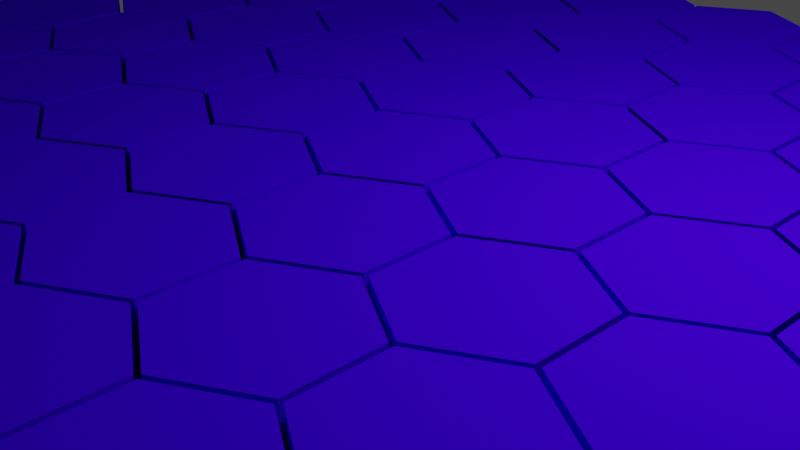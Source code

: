 # Source: 3DProject.blend  (saved by Blender 3.3.6; exported with 4.5.12 LTS)
import bpy
from mathutils import Matrix  # noqa: F401  (used for matrix-valued properties, if any)

bpy.ops.wm.read_factory_settings(use_empty=True)
scene = bpy.context.scene
scene.name = 'Scene'

# ---- collections
col_collection = bpy.data.collections.new('Collection'); scene.collection.children.link(col_collection)

# ---- materials (node trees are filled in below, after node groups)
mat_material_001 = bpy.data.materials.new('Material.001')
mat_material_001.use_transparent_shadow = False
mat_material_001.diffuse_color = (0.04373, 0.0, 0.8, 1.0)

# ---- node groups
ng_auto_smooth = bpy.data.node_groups.new('Auto Smooth', 'GeometryNodeTree')
_s = ng_auto_smooth.interface.new_socket(name='Geometry', in_out='OUTPUT', socket_type='NodeSocketGeometry')
_s = ng_auto_smooth.interface.new_socket(name='Geometry', in_out='INPUT', socket_type='NodeSocketGeometry')
_s = ng_auto_smooth.interface.new_socket(name='Angle', in_out='INPUT', socket_type='NodeSocketFloat')
_s.subtype = 'ANGLE'
_s.min_value = 0.0
_s.max_value = 3.142
ng_auto_smooth.is_modifier = True
_N = ng_auto_smooth.nodes; _L = ng_auto_smooth.links
n0 = _N.new('NodeGroupOutput'); n0.name = 'Group Output'; n0.location = (480, -100)
n1 = _N.new('NodeGroupInput'); n1.name = 'Group Input'; n1.location = (-420, -300)
n2 = _N.new('NodeGroupInput'); n2.name = 'Group Input.001'; n2.location = (-60, -100)
n3 = _N.new('GeometryNodeSetShadeSmooth'); n3.name = 'Set Shade Smooth'; n3.location = (120, -100)
n3.domain = 'EDGE'
n4 = _N.new('GeometryNodeSetShadeSmooth'); n4.name = 'Set Shade Smooth.001'; n4.location = (300, -100)
n5 = _N.new('GeometryNodeInputMeshEdgeAngle'); n5.name = 'Edge Angle'; n5.location = (-420, -220)
n6 = _N.new('GeometryNodeInputEdgeSmooth'); n6.name = 'Is Edge Smooth'; n6.location = (-60, -160)
n7 = _N.new('GeometryNodeInputShadeSmooth'); n7.name = 'Is Face Smooth'; n7.location = (-240, -340)
n8 = _N.new('FunctionNodeBooleanMath'); n8.name = 'Boolean Math'; n8.location = (-60, -220)
n9 = _N.new('FunctionNodeCompare'); n9.name = 'Compare'; n9.location = (-240, -180)
n9.operation = 'LESS_EQUAL'
_L.new(n5.outputs[0], n9.inputs[0])
_L.new(n4.outputs[0], n0.inputs[0])
_L.new(n1.outputs[1], n9.inputs[1])
_L.new(n9.outputs[0], n8.inputs[0])
_L.new(n7.outputs[0], n8.inputs[1])
_L.new(n2.outputs[0], n3.inputs[0])
_L.new(n6.outputs[0], n3.inputs[1])
_L.new(n3.outputs[0], n4.inputs[0])
_L.new(n8.outputs[0], n3.inputs[2])
n0.is_active_output = True

# ---- material node trees

# ---- world
world_world = bpy.data.worlds.new('World'); scene.world = world_world
world_world.use_nodes = True; world_world.node_tree.nodes.clear()
_N = world_world.node_tree.nodes; _L = world_world.node_tree.links
n0 = _N.new('ShaderNodeOutputWorld'); n0.name = 'World Output'; n0.location = (300, 300)
n1 = _N.new('ShaderNodeBackground'); n1.name = 'Background'; n1.location = (10, 300)
n1.inputs[0].default_value = (0.05088, 0.05088, 0.05088, 1.0)
_L.new(n1.outputs[0], n0.inputs[0])
n0.is_active_output = True
world_world.color = (0.05088, 0.05088, 0.05088)
world_world.use_sun_shadow = False
world_world.sun_shadow_jitter_overblur = 0.0

# ---- cameras
cam_camera = bpy.data.cameras.new('Camera')
cam_camera.clip_end = 100.0
cam_camera.ortho_scale = 7.314

# ---- lights
light_light = bpy.data.lights.new('Light', 'POINT')
light_light.transmission_factor = 0.0
light_light.energy = 1000.0
light_light.shadow_soft_size = 0.1
light_light.shadow_maximum_resolution = 0.006
light_light.use_absolute_resolution = True

# ---- meshes
me_hex_grid_001 = bpy.data.meshes.new('Hex.Grid.001')
me_hex_grid_001.from_pydata([(-6.928, 0.968, 0.0), (-7.767, 0.484, 0.0), (-7.767, -0.484, 0.0), (-6.928, -0.968, 0.0), (-6.09, -0.484, 0.0), (-6.09, 0.484, 0.0), (-6.062, 2.468, 0.0), (-6.9, 1.984, 0.0), (-6.9, 1.016, 0.0), (-6.062, 0.532, 0.0), (-5.224, 1.016, 0.0), (-5.224, 1.984, 0.0), (-5.196, 3.968, 0.0), (-6.034, 3.484, 0.0), (-6.034, 2.516, 0.0), (-5.196, 2.032, 0.0), (-4.358, 2.516, 0.0), (-4.358, 3.484, 0.0), (-4.33, 5.468, 0.0), (-5.168, 4.984, 0.0), (-5.168, 4.016, 0.0), (-4.33, 3.532, 0.0), (-3.492, 4.016, 0.0), (-3.492, 4.984, 0.0), (-3.464, 6.968, 0.0), (-4.302, 6.484, 0.0), (-4.302, 5.516, 0.0), (-3.464, 5.032, 0.0), (-2.626, 5.516, 0.0), (-2.626, 6.484, 0.0), (-6.062, -0.532, 0.0), (-6.9, -1.016, 0.0), (-6.9, -1.984, 0.0), (-6.062, -2.468, 0.0), (-5.224, -1.984, 0.0), (-5.224, -1.016, 0.0), (-5.196, 0.968, 0.0), (-6.034, 0.484, 0.0), (-6.034, -0.484, 0.0), (-5.196, -0.968, 0.0), (-4.358, -0.484, 0.0), (-4.358, 0.484, 0.0), (-4.33, 2.468, 0.0), (-5.168, 1.984, 0.0), (-5.168, 1.016, 0.0), (-4.33, 0.532, 0.0), (-3.492, 1.016, 0.0), (-3.492, 1.984, 0.0), (-3.464, 3.968, 0.0), (-4.302, 3.484, 0.0), (-4.302, 2.516, 0.0), (-3.464, 2.032, 0.0), (-2.626, 2.516, 0.0), (-2.626, 3.484, 0.0), (-2.598, 5.468, 0.0), (-3.436, 4.984, 0.0), (-3.436, 4.016, 0.0), (-2.598, 3.532, 0.0), (-1.76, 4.016, 0.0), (-1.76, 4.984, 0.0), (-1.732, 6.968, 0.0), (-2.57, 6.484, 0.0), (-2.57, 5.516, 0.0), (-1.732, 5.032, 0.0), (-0.8937, 5.516, 0.0), (-0.8937, 6.484, 0.0), (-5.196, -2.032, 0.0), (-6.034, -2.516, 0.0), (-6.034, -3.484, 0.0), (-5.196, -3.968, 0.0), (-4.358, -3.484, 0.0), (-4.358, -2.516, 0.0), (-4.33, -0.532, 0.0), (-5.168, -1.016, 0.0), (-5.168, -1.984, 0.0), (-4.33, -2.468, 0.0), (-3.492, -1.984, 0.0), (-3.492, -1.016, 0.0), (-3.464, 0.968, 0.0), (-4.302, 0.484, 0.0), (-4.302, -0.484, 0.0), (-3.464, -0.968, 0.0), (-2.626, -0.484, 0.0), (-2.626, 0.484, 0.0), (-2.598, 2.468, 0.0), (-3.436, 1.984, 0.0), (-3.436, 1.016, 0.0), (-2.598, 0.532, 0.0), (-1.76, 1.016, 0.0), (-1.76, 1.984, 0.0), (-1.732, 3.968, 0.0), (-2.57, 3.484, 0.0), (-2.57, 2.516, 0.0), (-1.732, 2.032, 0.0), (-0.8937, 2.516, 0.0), (-0.8937, 3.484, 0.0), (-0.866, 5.468, 0.0), (-1.704, 4.984, 0.0), (-1.704, 4.016, 0.0), (-0.866, 3.532, 0.0), (-0.02771, 4.016, 0.0), (-0.02771, 4.984, 0.0), (0.0, 6.968, 0.0), (-0.8383, 6.484, 0.0), (-0.8383, 5.516, 0.0), (0.0, 5.032, 0.0), (0.8383, 5.516, 0.0), (0.8383, 6.484, 0.0), (-4.33, -3.532, 0.0), (-5.168, -4.016, 0.0), (-5.168, -4.984, 0.0), (-4.33, -5.468, 0.0), (-3.492, -4.984, 0.0), (-3.492, -4.016, 0.0), (-3.464, -2.032, 0.0), (-4.302, -2.516, 0.0), (-4.302, -3.484, 0.0), (-3.464, -3.968, 0.0), (-2.626, -3.484, 0.0), (-2.626, -2.516, 0.0), (-2.598, -0.532, 0.0), (-3.436, -1.016, 0.0), (-3.436, -1.984, 0.0), (-2.598, -2.468, 0.0), (-1.76, -1.984, 0.0), (-1.76, -1.016, 0.0), (-1.732, 0.968, 0.0), (-2.57, 0.484, 0.0), (-2.57, -0.484, 0.0), (-1.732, -0.968, 0.0), (-0.8937, -0.484, 0.0), (-0.8937, 0.484, 0.0), (-0.866, 2.468, 0.0), (-1.704, 1.984, 0.0), (-1.704, 1.016, 0.0), (-0.866, 0.532, 0.0), (-0.02771, 1.016, 0.0), (-0.02771, 1.984, 0.0), (0.0, 3.968, 0.0), (-0.8383, 3.484, 0.0), (-0.8383, 2.516, 0.0), (0.0, 2.032, 0.0), (0.8383, 2.516, 0.0), (0.8383, 3.484, 0.0), (0.866, 5.468, 0.0), (0.02771, 4.984, 0.0), (0.02771, 4.016, 0.0), (0.866, 3.532, 0.0), (1.704, 4.016, 0.0), (1.704, 4.984, 0.0), (1.732, 6.968, 0.0), (0.8937, 6.484, 0.0), (0.8937, 5.516, 0.0), (1.732, 5.032, 0.0), (2.57, 5.516, 0.0), (2.57, 6.484, 0.0), (-3.464, -5.032, 0.0), (-4.302, -5.516, 0.0), (-4.302, -6.484, 0.0), (-3.464, -6.968, 0.0), (-2.626, -6.484, 0.0), (-2.626, -5.516, 0.0), (-2.598, -3.532, 0.0), (-3.436, -4.016, 0.0), (-3.436, -4.984, 0.0), (-2.598, -5.468, 0.0), (-1.76, -4.984, 0.0), (-1.76, -4.016, 0.0), (-1.732, -2.032, 0.0), (-2.57, -2.516, 0.0), (-2.57, -3.484, 0.0), (-1.732, -3.968, 0.0), (-0.8937, -3.484, 0.0), (-0.8937, -2.516, 0.0), (-0.866, -0.532, 0.0), (-1.704, -1.016, 0.0), (-1.704, -1.984, 0.0), (-0.866, -2.468, 0.0), (-0.02771, -1.984, 0.0), (-0.02771, -1.016, 0.0), (0.0, 0.968, 0.0), (-0.8383, 0.484, 0.0), (-0.8383, -0.484, 0.0), (0.0, -0.968, 0.0), (0.8383, -0.484, 0.0), (0.8383, 0.484, 0.0), (0.866, 2.468, 0.0), (0.02771, 1.984, 0.0), (0.02771, 1.016, 0.0), (0.866, 0.532, 0.0), (1.704, 1.016, 0.0), (1.704, 1.984, 0.0), (1.732, 3.968, 0.0), (0.8937, 3.484, 0.0), (0.8937, 2.516, 0.0), (1.732, 2.032, 0.0), (2.57, 2.516, 0.0), (2.57, 3.484, 0.0), (2.598, 5.468, 0.0), (1.76, 4.984, 0.0), (1.76, 4.016, 0.0), (2.598, 3.532, 0.0), (3.436, 4.016, 0.0), (3.436, 4.984, 0.0), (3.464, 6.968, 0.0), (2.626, 6.484, 0.0), (2.626, 5.516, 0.0), (3.464, 5.032, 0.0), (4.302, 5.516, 0.0), (4.302, 6.484, 0.0), (-1.732, -5.032, 0.0), (-2.57, -5.516, 0.0), (-2.57, -6.484, 0.0), (-1.732, -6.968, 0.0), (-0.8937, -6.484, 0.0), (-0.8937, -5.516, 0.0), (-0.866, -3.532, 0.0), (-1.704, -4.016, 0.0), (-1.704, -4.984, 0.0), (-0.866, -5.468, 0.0), (-0.02771, -4.984, 0.0), (-0.02771, -4.016, 0.0), (0.0, -2.032, 0.0), (-0.8383, -2.516, 0.0), (-0.8383, -3.484, 0.0), (0.0, -3.968, 0.0), (0.8383, -3.484, 0.0), (0.8383, -2.516, 0.0), (0.866, -0.532, 0.0), (0.02771, -1.016, 0.0), (0.02771, -1.984, 0.0), (0.866, -2.468, 0.0), (1.704, -1.984, 0.0), (1.704, -1.016, 0.0), (1.732, 0.968, 0.0), (0.8937, 0.484, 0.0), (0.8937, -0.484, 0.0), (1.732, -0.968, 0.0), (2.57, -0.484, 0.0), (2.57, 0.484, 0.0), (2.598, 2.468, 0.0), (1.76, 1.984, 0.0), (1.76, 1.016, 0.0), (2.598, 0.532, 0.0), (3.436, 1.016, 0.0), (3.436, 1.984, 0.0), (3.464, 3.968, 0.0), (2.626, 3.484, 0.0), (2.626, 2.516, 0.0), (3.464, 2.032, 0.0), (4.302, 2.516, 0.0), (4.302, 3.484, 0.0), (4.33, 5.468, 0.0), (3.492, 4.984, 0.0), (3.492, 4.016, 0.0), (4.33, 3.532, 0.0), (5.168, 4.016, 0.0), (5.168, 4.984, 0.0), (0.0, -5.032, 0.0), (-0.8383, -5.516, 0.0), (-0.8383, -6.484, 0.0), (0.0, -6.968, 0.0), (0.8383, -6.484, 0.0), (0.8383, -5.516, 0.0), (0.866, -3.532, 0.0), (0.02771, -4.016, 0.0), (0.02771, -4.984, 0.0), (0.866, -5.468, 0.0), (1.704, -4.984, 0.0), (1.704, -4.016, 0.0), (1.732, -2.032, 0.0), (0.8937, -2.516, 0.0), (0.8937, -3.484, 0.0), (1.732, -3.968, 0.0), (2.57, -3.484, 0.0), (2.57, -2.516, 0.0), (2.598, -0.532, 0.0), (1.76, -1.016, 0.0), (1.76, -1.984, 0.0), (2.598, -2.468, 0.0), (3.436, -1.984, 0.0), (3.436, -1.016, 0.0), (3.464, 0.968, 0.0), (2.626, 0.484, 0.0), (2.626, -0.484, 0.0), (3.464, -0.968, 0.0), (4.302, -0.484, 0.0), (4.302, 0.484, 0.0), (4.33, 2.468, 0.0), (3.492, 1.984, 0.0), (3.492, 1.016, 0.0), (4.33, 0.532, 0.0), (5.168, 1.016, 0.0), (5.168, 1.984, 0.0), (5.196, 3.968, 0.0), (4.358, 3.484, 0.0), (4.358, 2.516, 0.0), (5.196, 2.032, 0.0), (6.034, 2.516, 0.0), (6.034, 3.484, 0.0), (1.732, -5.032, 0.0), (0.8937, -5.516, 0.0), (0.8937, -6.484, 0.0), (1.732, -6.968, 0.0), (2.57, -6.484, 0.0), (2.57, -5.516, 0.0), (2.598, -3.532, 0.0), (1.76, -4.016, 0.0), (1.76, -4.984, 0.0), (2.598, -5.468, 0.0), (3.436, -4.984, 0.0), (3.436, -4.016, 0.0), (3.464, -2.032, 0.0), (2.626, -2.516, 0.0), (2.626, -3.484, 0.0), (3.464, -3.968, 0.0), (4.302, -3.484, 0.0), (4.302, -2.516, 0.0), (4.33, -0.532, 0.0), (3.492, -1.016, 0.0), (3.492, -1.984, 0.0), (4.33, -2.468, 0.0), (5.168, -1.984, 0.0), (5.168, -1.016, 0.0), (5.196, 0.968, 0.0), (4.358, 0.484, 0.0), (4.358, -0.484, 0.0), (5.196, -0.968, 0.0), (6.034, -0.484, 0.0), (6.034, 0.484, 0.0), (6.062, 2.468, 0.0), (5.224, 1.984, 0.0), (5.224, 1.016, 0.0), (6.062, 0.532, 0.0), (6.9, 1.016, 0.0), (6.9, 1.984, 0.0), (3.464, -5.032, 0.0), (2.626, -5.516, 0.0), (2.626, -6.484, 0.0), (3.464, -6.968, 0.0), (4.302, -6.484, 0.0), (4.302, -5.516, 0.0), (4.33, -3.532, 0.0), (3.492, -4.016, 0.0), (3.492, -4.984, 0.0), (4.33, -5.468, 0.0), (5.168, -4.984, 0.0), (5.168, -4.016, 0.0), (5.196, -2.032, 0.0), (4.358, -2.516, 0.0), (4.358, -3.484, 0.0), (5.196, -3.968, 0.0), (6.034, -3.484, 0.0), (6.034, -2.516, 0.0), (6.062, -0.532, 0.0), (5.224, -1.016, 0.0), (5.224, -1.984, 0.0), (6.062, -2.468, 0.0), (6.9, -1.984, 0.0), (6.9, -1.016, 0.0), (6.928, 0.968, 0.0), (6.09, 0.484, 0.0), (6.09, -0.484, 0.0), (6.928, -0.968, 0.0), (7.767, -0.484, 0.0), (7.767, 0.484, 0.0), (-6.928, 0.968, 0.81), (-7.767, 0.484, 0.81), (-7.767, -0.484, 0.81), (-6.928, -0.968, 0.81), (-6.09, -0.484, 0.81), (-6.09, 0.484, 0.81), (-6.062, 2.468, 0.81), (-6.9, 1.984, 0.81), (-6.9, 1.016, 0.81), (-6.062, 0.532, 0.81), (-5.224, 1.016, 0.81), (-5.224, 1.984, 0.81), (-5.196, 3.968, 0.81), (-6.034, 3.484, 0.81), (-6.034, 2.516, 0.81), (-5.196, 2.032, 0.81), (-4.358, 2.516, 0.81), (-4.358, 3.484, 0.81), (-4.33, 5.468, 0.81), (-5.168, 4.984, 0.81), (-5.168, 4.016, 0.81), (-4.33, 3.532, 0.81), (-3.492, 4.016, 0.81), (-3.492, 4.984, 0.81), (-3.464, 6.968, 0.81), (-4.302, 6.484, 0.81), (-4.302, 5.516, 0.81), (-3.464, 5.032, 0.81), (-2.626, 5.516, 0.81), (-2.626, 6.484, 0.81), (-6.062, -0.532, 0.81), (-6.9, -1.016, 0.81), (-6.9, -1.984, 0.81), (-6.062, -2.468, 0.81), (-5.224, -1.984, 0.81), (-5.224, -1.016, 0.81), (-5.196, 0.968, 0.81), (-6.034, 0.484, 0.81), (-6.034, -0.484, 0.81), (-5.196, -0.968, 0.81), (-4.358, -0.484, 0.81), (-4.358, 0.484, 0.81), (-4.33, 2.468, 0.81), (-5.168, 1.984, 0.81), (-5.168, 1.016, 0.81), (-4.33, 0.532, 0.81), (-3.492, 1.016, 0.81), (-3.492, 1.984, 0.81), (-3.464, 3.968, 0.81), (-4.302, 3.484, 0.81), (-4.302, 2.516, 0.81), (-3.464, 2.032, 0.81), (-2.626, 2.516, 0.81), (-2.626, 3.484, 0.81), (-2.598, 5.468, 0.81), (-3.436, 4.984, 0.81), (-3.436, 4.016, 0.81), (-2.598, 3.532, 0.81), (-1.76, 4.016, 0.81), (-1.76, 4.984, 0.81), (-1.732, 6.968, 0.81), (-2.57, 6.484, 0.81), (-2.57, 5.516, 0.81), (-1.732, 5.032, 0.81), (-0.8937, 5.516, 0.81), (-0.8937, 6.484, 0.81), (-5.196, -2.032, 0.81), (-6.034, -2.516, 0.81), (-6.034, -3.484, 0.81), (-5.196, -3.968, 0.81), (-4.358, -3.484, 0.81), (-4.358, -2.516, 0.81), (-4.33, -0.532, 0.81), (-5.168, -1.016, 0.81), (-5.168, -1.984, 0.81), (-4.33, -2.468, 0.81), (-3.492, -1.984, 0.81), (-3.492, -1.016, 0.81), (-3.464, 0.968, 0.81), (-4.302, 0.484, 0.81), (-4.302, -0.484, 0.81), (-3.464, -0.968, 0.81), (-2.626, -0.484, 0.81), (-2.626, 0.484, 0.81), (-2.598, 2.468, 0.81), (-3.436, 1.984, 0.81), (-3.436, 1.016, 0.81), (-2.598, 0.532, 0.81), (-1.76, 1.016, 0.81), (-1.76, 1.984, 0.81), (-1.732, 3.968, 0.81), (-2.57, 3.484, 0.81), (-2.57, 2.516, 0.81), (-1.732, 2.032, 0.81), (-0.8937, 2.516, 0.81), (-0.8937, 3.484, 0.81), (-0.866, 5.468, 0.81), (-1.704, 4.984, 0.81), (-1.704, 4.016, 0.81), (-0.866, 3.532, 0.81), (-0.02771, 4.016, 0.81), (-0.02771, 4.984, 0.81), (0.0, 6.968, 0.81), (-0.8383, 6.484, 0.81), (-0.8383, 5.516, 0.81), (0.0, 5.032, 0.81), (0.8383, 5.516, 0.81), (0.8383, 6.484, 0.81), (-4.33, -3.532, 0.81), (-5.168, -4.016, 0.81), (-5.168, -4.984, 0.81), (-4.33, -5.468, 0.81), (-3.492, -4.984, 0.81), (-3.492, -4.016, 0.81), (-3.464, -2.032, 0.81), (-4.302, -2.516, 0.81), (-4.302, -3.484, 0.81), (-3.464, -3.968, 0.81), (-2.626, -3.484, 0.81), (-2.626, -2.516, 0.81), (-2.598, -0.532, 0.81), (-3.436, -1.016, 0.81), (-3.436, -1.984, 0.81), (-2.598, -2.468, 0.81), (-1.76, -1.984, 0.81), (-1.76, -1.016, 0.81), (-1.732, 0.968, 0.81), (-2.57, 0.484, 0.81), (-2.57, -0.484, 0.81), (-1.732, -0.968, 0.81), (-0.8937, -0.484, 0.81), (-0.8937, 0.484, 0.81), (-0.866, 2.468, 0.81), (-1.704, 1.984, 0.81), (-1.704, 1.016, 0.81), (-0.866, 0.532, 0.81), (-0.02771, 1.016, 0.81), (-0.02771, 1.984, 0.81), (0.0, 3.968, 0.81), (-0.8383, 3.484, 0.81), (-0.8383, 2.516, 0.81), (0.0, 2.032, 0.81), (0.8383, 2.516, 0.81), (0.8383, 3.484, 0.81), (0.866, 5.468, 0.81), (0.02771, 4.984, 0.81), (0.02771, 4.016, 0.81), (0.866, 3.532, 0.81), (1.704, 4.016, 0.81), (1.704, 4.984, 0.81), (1.732, 6.968, 0.81), (0.8937, 6.484, 0.81), (0.8937, 5.516, 0.81), (1.732, 5.032, 0.81), (2.57, 5.516, 0.81), (2.57, 6.484, 0.81), (-3.464, -5.032, 0.81), (-4.302, -5.516, 0.81), (-4.302, -6.484, 0.81), (-3.464, -6.968, 0.81), (-2.626, -6.484, 0.81), (-2.626, -5.516, 0.81), (-2.598, -3.532, 0.81), (-3.436, -4.016, 0.81), (-3.436, -4.984, 0.81), (-2.598, -5.468, 0.81), (-1.76, -4.984, 0.81), (-1.76, -4.016, 0.81), (-1.732, -2.032, 0.81), (-2.57, -2.516, 0.81), (-2.57, -3.484, 0.81), (-1.732, -3.968, 0.81), (-0.8937, -3.484, 0.81), (-0.8937, -2.516, 0.81), (-0.866, -0.532, 0.81), (-1.704, -1.016, 0.81), (-1.704, -1.984, 0.81), (-0.866, -2.468, 0.81), (-0.02771, -1.984, 0.81), (-0.02771, -1.016, 0.81), (0.0, 0.968, 0.81), (-0.8383, 0.484, 0.81), (-0.8383, -0.484, 0.81), (0.0, -0.968, 0.81), (0.8383, -0.484, 0.81), (0.8383, 0.484, 0.81), (0.866, 2.468, 0.81), (0.02771, 1.984, 0.81), (0.02771, 1.016, 0.81), (0.866, 0.532, 0.81), (1.704, 1.016, 0.81), (1.704, 1.984, 0.81), (1.732, 3.968, 0.81), (0.8937, 3.484, 0.81), (0.8937, 2.516, 0.81), (1.732, 2.032, 0.81), (2.57, 2.516, 0.81), (2.57, 3.484, 0.81), (2.598, 5.468, 0.81), (1.76, 4.984, 0.81), (1.76, 4.016, 0.81), (2.598, 3.532, 0.81), (3.436, 4.016, 0.81), (3.436, 4.984, 0.81), (3.464, 6.968, 0.81), (2.626, 6.484, 0.81), (2.626, 5.516, 0.81), (3.464, 5.032, 0.81), (4.302, 5.516, 0.81), (4.302, 6.484, 0.81), (-1.732, -5.032, 0.81), (-2.57, -5.516, 0.81), (-2.57, -6.484, 0.81), (-1.732, -6.968, 0.81), (-0.8937, -6.484, 0.81), (-0.8937, -5.516, 0.81), (-0.866, -3.532, 0.81), (-1.704, -4.016, 0.81), (-1.704, -4.984, 0.81), (-0.866, -5.468, 0.81), (-0.02771, -4.984, 0.81), (-0.02771, -4.016, 0.81), (0.0, -2.032, 0.81), (-0.8383, -2.516, 0.81), (-0.8383, -3.484, 0.81), (0.0, -3.968, 0.81), (0.8383, -3.484, 0.81), (0.8383, -2.516, 0.81), (0.866, -0.532, 0.81), (0.02771, -1.016, 0.81), (0.02771, -1.984, 0.81), (0.866, -2.468, 0.81), (1.704, -1.984, 0.81), (1.704, -1.016, 0.81), (1.732, 0.968, 0.81), (0.8937, 0.484, 0.81), (0.8937, -0.484, 0.81), (1.732, -0.968, 0.81), (2.57, -0.484, 0.81), (2.57, 0.484, 0.81), (2.598, 2.468, 0.81), (1.76, 1.984, 0.81), (1.76, 1.016, 0.81), (2.598, 0.532, 0.81), (3.436, 1.016, 0.81), (3.436, 1.984, 0.81), (3.464, 3.968, 0.81), (2.626, 3.484, 0.81), (2.626, 2.516, 0.81), (3.464, 2.032, 0.81), (4.302, 2.516, 0.81), (4.302, 3.484, 0.81), (4.33, 5.468, 0.81), (3.492, 4.984, 0.81), (3.492, 4.016, 0.81), (4.33, 3.532, 0.81), (5.168, 4.016, 0.81), (5.168, 4.984, 0.81), (0.0, -5.032, 0.81), (-0.8383, -5.516, 0.81), (-0.8383, -6.484, 0.81), (0.0, -6.968, 0.81), (0.8383, -6.484, 0.81), (0.8383, -5.516, 0.81), (0.866, -3.532, 0.81), (0.02771, -4.016, 0.81), (0.02771, -4.984, 0.81), (0.866, -5.468, 0.81), (1.704, -4.984, 0.81), (1.704, -4.016, 0.81), (1.732, -2.032, 0.81), (0.8937, -2.516, 0.81), (0.8937, -3.484, 0.81), (1.732, -3.968, 0.81), (2.57, -3.484, 0.81), (2.57, -2.516, 0.81), (2.598, -0.532, 0.81), (1.76, -1.016, 0.81), (1.76, -1.984, 0.81), (2.598, -2.468, 0.81), (3.436, -1.984, 0.81), (3.436, -1.016, 0.81), (3.464, 0.968, 0.81), (2.626, 0.484, 0.81), (2.626, -0.484, 0.81), (3.464, -0.968, 0.81), (4.302, -0.484, 0.81), (4.302, 0.484, 0.81), (4.33, 2.468, 0.81), (3.492, 1.984, 0.81), (3.492, 1.016, 0.81), (4.33, 0.532, 0.81), (5.168, 1.016, 0.81), (5.168, 1.984, 0.81), (5.196, 3.968, 0.81), (4.358, 3.484, 0.81), (4.358, 2.516, 0.81), (5.196, 2.032, 0.81), (6.034, 2.516, 0.81), (6.034, 3.484, 0.81), (1.732, -5.032, 0.81), (0.8937, -5.516, 0.81), (0.8937, -6.484, 0.81), (1.732, -6.968, 0.81), (2.57, -6.484, 0.81), (2.57, -5.516, 0.81), (2.598, -3.532, 0.81), (1.76, -4.016, 0.81), (1.76, -4.984, 0.81), (2.598, -5.468, 0.81), (3.436, -4.984, 0.81), (3.436, -4.016, 0.81), (3.464, -2.032, 0.81), (2.626, -2.516, 0.81), (2.626, -3.484, 0.81), (3.464, -3.968, 0.81), (4.302, -3.484, 0.81), (4.302, -2.516, 0.81), (4.33, -0.532, 0.81), (3.492, -1.016, 0.81), (3.492, -1.984, 0.81), (4.33, -2.468, 0.81), (5.168, -1.984, 0.81), (5.168, -1.016, 0.81), (5.196, 0.968, 0.81), (4.358, 0.484, 0.81), (4.358, -0.484, 0.81), (5.196, -0.968, 0.81), (6.034, -0.484, 0.81), (6.034, 0.484, 0.81), (6.062, 2.468, 0.81), (5.224, 1.984, 0.81), (5.224, 1.016, 0.81), (6.062, 0.532, 0.81), (6.9, 1.016, 0.81), (6.9, 1.984, 0.81), (3.464, -5.032, 0.81), (2.626, -5.516, 0.81), (2.626, -6.484, 0.81), (3.464, -6.968, 0.81), (4.302, -6.484, 0.81), (4.302, -5.516, 0.81), (4.33, -3.532, 0.81), (3.492, -4.016, 0.81), (3.492, -4.984, 0.81), (4.33, -5.468, 0.81), (5.168, -4.984, 0.81), (5.168, -4.016, 0.81), (5.196, -2.032, 0.81), (4.358, -2.516, 0.81), (4.358, -3.484, 0.81), (5.196, -3.968, 0.81), (6.034, -3.484, 0.81), (6.034, -2.516, 0.81), (6.062, -0.532, 0.81), (5.224, -1.016, 0.81), (5.224, -1.984, 0.81), (6.062, -2.468, 0.81), (6.9, -1.984, 0.81), (6.9, -1.016, 0.81), (6.928, 0.968, 0.81), (6.09, 0.484, 0.81), (6.09, -0.484, 0.81), (6.928, -0.968, 0.81), (7.767, -0.484, 0.81), (7.767, 0.484, 0.81)], [], [(0, 5, 4, 3, 2, 1), (6, 11, 10, 9, 8, 7), (12, 17, 16, 15, 14, 13), (18, 23, 22, 21, 20, 19), (24, 29, 28, 27, 26, 25), (30, 35, 34, 33, 32, 31), (36, 41, 40, 39, 38, 37), (42, 47, 46, 45, 44, 43), (48, 53, 52, 51, 50, 49), (54, 59, 58, 57, 56, 55), (60, 65, 64, 63, 62, 61), (66, 71, 70, 69, 68, 67), (72, 77, 76, 75, 74, 73), (78, 83, 82, 81, 80, 79), (84, 89, 88, 87, 86, 85), (90, 95, 94, 93, 92, 91), (96, 101, 100, 99, 98, 97), (102, 107, 106, 105, 104, 103), (108, 113, 112, 111, 110, 109), (114, 119, 118, 117, 116, 115), (120, 125, 124, 123, 122, 121), (126, 131, 130, 129, 128, 127), (132, 137, 136, 135, 134, 133), (138, 143, 142, 141, 140, 139), (144, 149, 148, 147, 146, 145), (150, 155, 154, 153, 152, 151), (156, 161, 160, 159, 158, 157), (162, 167, 166, 165, 164, 163), (168, 173, 172, 171, 170, 169), (174, 179, 178, 177, 176, 175), (180, 185, 184, 183, 182, 181), (186, 191, 190, 189, 188, 187), (192, 197, 196, 195, 194, 193), (198, 203, 202, 201, 200, 199), (204, 209, 208, 207, 206, 205), (210, 215, 214, 213, 212, 211), (216, 221, 220, 219, 218, 217), (222, 227, 226, 225, 224, 223), (228, 233, 232, 231, 230, 229), (234, 239, 238, 237, 236, 235), (240, 245, 244, 243, 242, 241), (246, 251, 250, 249, 248, 247), (252, 257, 256, 255, 254, 253), (258, 263, 262, 261, 260, 259), (264, 269, 268, 267, 266, 265), (270, 275, 274, 273, 272, 271), (276, 281, 280, 279, 278, 277), (282, 287, 286, 285, 284, 283), (288, 293, 292, 291, 290, 289), (294, 299, 298, 297, 296, 295), (300, 305, 304, 303, 302, 301), (306, 311, 310, 309, 308, 307), (312, 317, 316, 315, 314, 313), (318, 323, 322, 321, 320, 319), (324, 329, 328, 327, 326, 325), (330, 335, 334, 333, 332, 331), (336, 341, 340, 339, 338, 337), (342, 347, 346, 345, 344, 343), (348, 353, 352, 351, 350, 349), (354, 359, 358, 357, 356, 355), (360, 365, 364, 363, 362, 361), (366, 367, 368, 369, 370, 371), (3, 4, 370, 369), (1, 2, 368, 367), (5, 0, 366, 371), (4, 5, 371, 370), (2, 3, 369, 368), (0, 1, 367, 366), (372, 373, 374, 375, 376, 377), (9, 10, 376, 375), (7, 8, 374, 373), (11, 6, 372, 377), (10, 11, 377, 376), (8, 9, 375, 374), (6, 7, 373, 372), (378, 379, 380, 381, 382, 383), (16, 17, 383, 382), (14, 15, 381, 380), (12, 13, 379, 378), (15, 16, 382, 381), (13, 14, 380, 379), (17, 12, 378, 383), (384, 385, 386, 387, 388, 389), (20, 21, 387, 386), (18, 19, 385, 384), (21, 22, 388, 387), (19, 20, 386, 385), (23, 18, 384, 389), (22, 23, 389, 388), (390, 391, 392, 393, 394, 395), (27, 28, 394, 393), (25, 26, 392, 391), (29, 24, 390, 395), (28, 29, 395, 394), (26, 27, 393, 392), (24, 25, 391, 390), (396, 397, 398, 399, 400, 401), (31, 32, 398, 397), (35, 30, 396, 401), (34, 35, 401, 400), (32, 33, 399, 398), (30, 31, 397, 396), (33, 34, 400, 399), (402, 403, 404, 405, 406, 407), (40, 41, 407, 406), (38, 39, 405, 404), (36, 37, 403, 402), (39, 40, 406, 405), (37, 38, 404, 403), (41, 36, 402, 407), (408, 409, 410, 411, 412, 413), (42, 43, 409, 408), (45, 46, 412, 411), (43, 44, 410, 409), (47, 42, 408, 413), (46, 47, 413, 412), (44, 45, 411, 410), (414, 415, 416, 417, 418, 419), (51, 52, 418, 417), (49, 50, 416, 415), (53, 48, 414, 419), (52, 53, 419, 418), (50, 51, 417, 416), (48, 49, 415, 414), (420, 421, 422, 423, 424, 425), (59, 54, 420, 425), (58, 59, 425, 424), (56, 57, 423, 422), (54, 55, 421, 420), (57, 58, 424, 423), (55, 56, 422, 421), (426, 427, 428, 429, 430, 431), (64, 65, 431, 430), (62, 63, 429, 428), (60, 61, 427, 426), (63, 64, 430, 429), (61, 62, 428, 427), (65, 60, 426, 431), (432, 433, 434, 435, 436, 437), (69, 70, 436, 435), (67, 68, 434, 433), (71, 66, 432, 437), (70, 71, 437, 436), (68, 69, 435, 434), (66, 67, 433, 432), (438, 439, 440, 441, 442, 443), (75, 76, 442, 441), (73, 74, 440, 439), (77, 72, 438, 443), (76, 77, 443, 442), (74, 75, 441, 440), (72, 73, 439, 438), (444, 445, 446, 447, 448, 449), (82, 83, 449, 448), (80, 81, 447, 446), (78, 79, 445, 444), (81, 82, 448, 447), (79, 80, 446, 445), (83, 78, 444, 449), (450, 451, 452, 453, 454, 455), (86, 87, 453, 452), (84, 85, 451, 450), (87, 88, 454, 453), (85, 86, 452, 451), (89, 84, 450, 455), (88, 89, 455, 454), (456, 457, 458, 459, 460, 461), (93, 94, 460, 459), (91, 92, 458, 457), (95, 90, 456, 461), (94, 95, 461, 460), (92, 93, 459, 458), (90, 91, 457, 456), (462, 463, 464, 465, 466, 467), (97, 98, 464, 463), (101, 96, 462, 467), (100, 101, 467, 466), (98, 99, 465, 464), (96, 97, 463, 462), (99, 100, 466, 465), (468, 469, 470, 471, 472, 473), (106, 107, 473, 472), (104, 105, 471, 470), (102, 103, 469, 468), (105, 106, 472, 471), (103, 104, 470, 469), (107, 102, 468, 473), (474, 475, 476, 477, 478, 479), (108, 109, 475, 474), (111, 112, 478, 477), (109, 110, 476, 475), (113, 108, 474, 479), (112, 113, 479, 478), (110, 111, 477, 476), (480, 481, 482, 483, 484, 485), (117, 118, 484, 483), (115, 116, 482, 481), (119, 114, 480, 485), (118, 119, 485, 484), (116, 117, 483, 482), (114, 115, 481, 480), (486, 487, 488, 489, 490, 491), (125, 120, 486, 491), (124, 125, 491, 490), (122, 123, 489, 488), (120, 121, 487, 486), (123, 124, 490, 489), (121, 122, 488, 487), (492, 493, 494, 495, 496, 497), (130, 131, 497, 496), (128, 129, 495, 494), (126, 127, 493, 492), (129, 130, 496, 495), (127, 128, 494, 493), (131, 126, 492, 497), (498, 499, 500, 501, 502, 503), (135, 136, 502, 501), (133, 134, 500, 499), (137, 132, 498, 503), (136, 137, 503, 502), (134, 135, 501, 500), (132, 133, 499, 498), (504, 505, 506, 507, 508, 509), (141, 142, 508, 507), (139, 140, 506, 505), (143, 138, 504, 509), (142, 143, 509, 508), (140, 141, 507, 506), (138, 139, 505, 504), (510, 511, 512, 513, 514, 515), (148, 149, 515, 514), (146, 147, 513, 512), (144, 145, 511, 510), (147, 148, 514, 513), (145, 146, 512, 511), (149, 144, 510, 515), (516, 517, 518, 519, 520, 521), (152, 153, 519, 518), (150, 151, 517, 516), (153, 154, 520, 519), (151, 152, 518, 517), (155, 150, 516, 521), (154, 155, 521, 520), (522, 523, 524, 525, 526, 527), (159, 160, 526, 525), (157, 158, 524, 523), (161, 156, 522, 527), (160, 161, 527, 526), (158, 159, 525, 524), (156, 157, 523, 522), (528, 529, 530, 531, 532, 533), (163, 164, 530, 529), (167, 162, 528, 533), (166, 167, 533, 532), (164, 165, 531, 530), (162, 163, 529, 528), (165, 166, 532, 531), (534, 535, 536, 537, 538, 539), (172, 173, 539, 538), (170, 171, 537, 536), (168, 169, 535, 534), (171, 172, 538, 537), (169, 170, 536, 535), (173, 168, 534, 539), (540, 541, 542, 543, 544, 545), (174, 175, 541, 540), (177, 178, 544, 543), (175, 176, 542, 541), (179, 174, 540, 545), (178, 179, 545, 544), (176, 177, 543, 542), (546, 547, 548, 549, 550, 551), (183, 184, 550, 549), (181, 182, 548, 547), (185, 180, 546, 551), (184, 185, 551, 550), (182, 183, 549, 548), (180, 181, 547, 546), (552, 553, 554, 555, 556, 557), (191, 186, 552, 557), (190, 191, 557, 556), (188, 189, 555, 554), (186, 187, 553, 552), (189, 190, 556, 555), (187, 188, 554, 553), (558, 559, 560, 561, 562, 563), (196, 197, 563, 562), (194, 195, 561, 560), (192, 193, 559, 558), (195, 196, 562, 561), (193, 194, 560, 559), (197, 192, 558, 563), (564, 565, 566, 567, 568, 569), (201, 202, 568, 567), (199, 200, 566, 565), (203, 198, 564, 569), (202, 203, 569, 568), (200, 201, 567, 566), (198, 199, 565, 564), (570, 571, 572, 573, 574, 575), (207, 208, 574, 573), (205, 206, 572, 571), (209, 204, 570, 575), (208, 209, 575, 574), (206, 207, 573, 572), (204, 205, 571, 570), (576, 577, 578, 579, 580, 581), (214, 215, 581, 580), (212, 213, 579, 578), (210, 211, 577, 576), (213, 214, 580, 579), (211, 212, 578, 577), (215, 210, 576, 581), (582, 583, 584, 585, 586, 587), (218, 219, 585, 584), (216, 217, 583, 582), (219, 220, 586, 585), (217, 218, 584, 583), (221, 216, 582, 587), (220, 221, 587, 586), (588, 589, 590, 591, 592, 593), (225, 226, 592, 591), (223, 224, 590, 589), (227, 222, 588, 593), (226, 227, 593, 592), (224, 225, 591, 590), (222, 223, 589, 588), (594, 595, 596, 597, 598, 599), (229, 230, 596, 595), (233, 228, 594, 599), (232, 233, 599, 598), (230, 231, 597, 596), (228, 229, 595, 594), (231, 232, 598, 597), (600, 601, 602, 603, 604, 605), (238, 239, 605, 604), (236, 237, 603, 602), (234, 235, 601, 600), (237, 238, 604, 603), (235, 236, 602, 601), (239, 234, 600, 605), (606, 607, 608, 609, 610, 611), (240, 241, 607, 606), (243, 244, 610, 609), (241, 242, 608, 607), (245, 240, 606, 611), (244, 245, 611, 610), (242, 243, 609, 608), (612, 613, 614, 615, 616, 617), (249, 250, 616, 615), (247, 248, 614, 613), (251, 246, 612, 617), (250, 251, 617, 616), (248, 249, 615, 614), (246, 247, 613, 612), (618, 619, 620, 621, 622, 623), (257, 252, 618, 623), (256, 257, 623, 622), (254, 255, 621, 620), (252, 253, 619, 618), (255, 256, 622, 621), (253, 254, 620, 619), (624, 625, 626, 627, 628, 629), (262, 263, 629, 628), (260, 261, 627, 626), (258, 259, 625, 624), (261, 262, 628, 627), (259, 260, 626, 625), (263, 258, 624, 629), (630, 631, 632, 633, 634, 635), (267, 268, 634, 633), (265, 266, 632, 631), (269, 264, 630, 635), (268, 269, 635, 634), (266, 267, 633, 632), (264, 265, 631, 630), (636, 637, 638, 639, 640, 641), (273, 274, 640, 639), (271, 272, 638, 637), (275, 270, 636, 641), (274, 275, 641, 640), (272, 273, 639, 638), (270, 271, 637, 636), (642, 643, 644, 645, 646, 647), (280, 281, 647, 646), (278, 279, 645, 644), (276, 277, 643, 642), (279, 280, 646, 645), (277, 278, 644, 643), (281, 276, 642, 647), (648, 649, 650, 651, 652, 653), (284, 285, 651, 650), (282, 283, 649, 648), (285, 286, 652, 651), (283, 284, 650, 649), (287, 282, 648, 653), (286, 287, 653, 652), (654, 655, 656, 657, 658, 659), (291, 292, 658, 657), (289, 290, 656, 655), (293, 288, 654, 659), (292, 293, 659, 658), (290, 291, 657, 656), (288, 289, 655, 654), (660, 661, 662, 663, 664, 665), (295, 296, 662, 661), (299, 294, 660, 665), (298, 299, 665, 664), (296, 297, 663, 662), (294, 295, 661, 660), (297, 298, 664, 663), (666, 667, 668, 669, 670, 671), (304, 305, 671, 670), (302, 303, 669, 668), (300, 301, 667, 666), (303, 304, 670, 669), (301, 302, 668, 667), (305, 300, 666, 671), (672, 673, 674, 675, 676, 677), (306, 307, 673, 672), (309, 310, 676, 675), (307, 308, 674, 673), (311, 306, 672, 677), (310, 311, 677, 676), (308, 309, 675, 674), (678, 679, 680, 681, 682, 683), (315, 316, 682, 681), (313, 314, 680, 679), (317, 312, 678, 683), (316, 317, 683, 682), (314, 315, 681, 680), (312, 313, 679, 678), (684, 685, 686, 687, 688, 689), (323, 318, 684, 689), (322, 323, 689, 688), (320, 321, 687, 686), (318, 319, 685, 684), (321, 322, 688, 687), (319, 320, 686, 685), (690, 691, 692, 693, 694, 695), (328, 329, 695, 694), (326, 327, 693, 692), (324, 325, 691, 690), (327, 328, 694, 693), (325, 326, 692, 691), (329, 324, 690, 695), (696, 697, 698, 699, 700, 701), (333, 334, 700, 699), (331, 332, 698, 697), (335, 330, 696, 701), (334, 335, 701, 700), (332, 333, 699, 698), (330, 331, 697, 696), (702, 703, 704, 705, 706, 707), (339, 340, 706, 705), (337, 338, 704, 703), (341, 336, 702, 707), (340, 341, 707, 706), (338, 339, 705, 704), (336, 337, 703, 702), (708, 709, 710, 711, 712, 713), (346, 347, 713, 712), (344, 345, 711, 710), (342, 343, 709, 708), (345, 346, 712, 711), (343, 344, 710, 709), (347, 342, 708, 713), (714, 715, 716, 717, 718, 719), (350, 351, 717, 716), (348, 349, 715, 714), (351, 352, 718, 717), (349, 350, 716, 715), (353, 348, 714, 719), (352, 353, 719, 718), (720, 721, 722, 723, 724, 725), (357, 358, 724, 723), (355, 356, 722, 721), (359, 354, 720, 725), (358, 359, 725, 724), (356, 357, 723, 722), (354, 355, 721, 720), (726, 727, 728, 729, 730, 731), (361, 362, 728, 727), (365, 360, 726, 731), (364, 365, 731, 730), (362, 363, 729, 728), (360, 361, 727, 726), (363, 364, 730, 729)])
_uv = me_hex_grid_001.uv_layers.new(name='UVMap')
_uv.uv.foreach_set('vector', [0.05556, 0.5691, 0.1093, 0.5346, 0.1093, 0.4654, 0.05556, 0.4309, 0.001778, 0.4654, 0.001778, 0.5346, 0.1111, 0.6763, 0.1649, 0.6417, 0.1649, 0.5726, 0.1111, 0.538, 0.05733, 0.5726, 0.05733, 0.6417, 0.1667, 0.7834, 0.2204, 0.7489, 0.2204, 0.6797, 0.1667, 0.6451, 0.1129, 0.6797, 0.1129, 0.7489, 0.2222, 0.8906, 0.276, 0.856, 0.276, 0.7869, 0.2222, 0.7523, 0.1684, 0.7869, 0.1684, 0.856, 0.2778, 0.9977, 0.3316, 0.9631, 0.3316, 0.894, 0.2778, 0.8594, 0.224, 0.894, 0.224, 0.9631, 0.1111, 0.462, 0.1649, 0.4274, 0.1649, 0.3583, 0.1111, 0.3237, 0.05733, 0.3583, 0.05733, 0.4274, 0.1667, 0.5691, 0.2204, 0.5346, 0.2204, 0.4654, 0.1667, 0.4309, 0.1129, 0.4654, 0.1129, 0.5346, 0.2222, 0.6763, 0.276, 0.6417, 0.276, 0.5726, 0.2222, 0.538, 0.1684, 0.5726, 0.1684, 0.6417, 0.2778, 0.7834, 0.3316, 0.7489, 0.3316, 0.6797, 0.2778, 0.6451, 0.224, 0.6797, 0.224, 0.7489, 0.3333, 0.8906, 0.3871, 0.856, 0.3871, 0.7869, 0.3333, 0.7523, 0.2796, 0.7869, 0.2796, 0.856, 0.3889, 0.9977, 0.4427, 0.9631, 0.4427, 0.894, 0.3889, 0.8594, 0.3351, 0.894, 0.3351, 0.9631, 0.1667, 0.3549, 0.2204, 0.3203, 0.2204, 0.2511, 0.1667, 0.2166, 0.1129, 0.2511, 0.1129, 0.3203, 0.2222, 0.462, 0.276, 0.4274, 0.276, 0.3583, 0.2222, 0.3237, 0.1684, 0.3583, 0.1684, 0.4274, 0.2778, 0.5691, 0.3316, 0.5346, 0.3316, 0.4654, 0.2778, 0.4309, 0.224, 0.4654, 0.224, 0.5346, 0.3333, 0.6763, 0.3871, 0.6417, 0.3871, 0.5726, 0.3333, 0.538, 0.2796, 0.5726, 0.2796, 0.6417, 0.3889, 0.7834, 0.4427, 0.7489, 0.4427, 0.6797, 0.3889, 0.6451, 0.3351, 0.6797, 0.3351, 0.7489, 0.4444, 0.8906, 0.4982, 0.856, 0.4982, 0.7869, 0.4444, 0.7523, 0.3907, 0.7869, 0.3907, 0.856, 0.5, 0.9977, 0.5538, 0.9631, 0.5538, 0.894, 0.5, 0.8594, 0.4462, 0.894, 0.4462, 0.9631, 0.2222, 0.2477, 0.276, 0.2131, 0.276, 0.144, 0.2222, 0.1094, 0.1684, 0.144, 0.1684, 0.2131, 0.2778, 0.3549, 0.3316, 0.3203, 0.3316, 0.2511, 0.2778, 0.2166, 0.224, 0.2511, 0.224, 0.3203, 0.3333, 0.462, 0.3871, 0.4274, 0.3871, 0.3583, 0.3333, 0.3237, 0.2796, 0.3583, 0.2796, 0.4274, 0.3889, 0.5691, 0.4427, 0.5346, 0.4427, 0.4654, 0.3889, 0.4309, 0.3351, 0.4654, 0.3351, 0.5346, 0.4444, 0.6763, 0.4982, 0.6417, 0.4982, 0.5726, 0.4444, 0.538, 0.3907, 0.5726, 0.3907, 0.6417, 0.5, 0.7834, 0.5538, 0.7489, 0.5538, 0.6797, 0.5, 0.6451, 0.4462, 0.6797, 0.4462, 0.7489, 0.5556, 0.8906, 0.6093, 0.856, 0.6093, 0.7869, 0.5556, 0.7523, 0.5018, 0.7869, 0.5018, 0.856, 0.6111, 0.9977, 0.6649, 0.9631, 0.6649, 0.894, 0.6111, 0.8594, 0.5573, 0.894, 0.5573, 0.9631, 0.2778, 0.1406, 0.3316, 0.106, 0.3316, 0.03686, 0.2778, 0.002286, 0.224, 0.03686, 0.224, 0.106, 0.3333, 0.2477, 0.3871, 0.2131, 0.3871, 0.144, 0.3333, 0.1094, 0.2796, 0.144, 0.2796, 0.2131, 0.3889, 0.3549, 0.4427, 0.3203, 0.4427, 0.2511, 0.3889, 0.2166, 0.3351, 0.2511, 0.3351, 0.3203, 0.4444, 0.462, 0.4982, 0.4274, 0.4982, 0.3583, 0.4444, 0.3237, 0.3907, 0.3583, 0.3907, 0.4274, 0.5, 0.5691, 0.5538, 0.5346, 0.5538, 0.4654, 0.5, 0.4309, 0.4462, 0.4654, 0.4462, 0.5346, 0.5556, 0.6763, 0.6093, 0.6417, 0.6093, 0.5726, 0.5556, 0.538, 0.5018, 0.5726, 0.5018, 0.6417, 0.6111, 0.7834, 0.6649, 0.7489, 0.6649, 0.6797, 0.6111, 0.6451, 0.5573, 0.6797, 0.5573, 0.7489, 0.6667, 0.8906, 0.7204, 0.856, 0.7204, 0.7869, 0.6667, 0.7523, 0.6129, 0.7869, 0.6129, 0.856, 0.7222, 0.9977, 0.776, 0.9631, 0.776, 0.894, 0.7222, 0.8594, 0.6684, 0.894, 0.6684, 0.9631, 0.3889, 0.1406, 0.4427, 0.106, 0.4427, 0.03686, 0.3889, 0.002286, 0.3351, 0.03686, 0.3351, 0.106, 0.4444, 0.2477, 0.4982, 0.2131, 0.4982, 0.144, 0.4444, 0.1094, 0.3907, 0.144, 0.3907, 0.2131, 0.5, 0.3549, 0.5538, 0.3203, 0.5538, 0.2511, 0.5, 0.2166, 0.4462, 0.2511, 0.4462, 0.3203, 0.5556, 0.462, 0.6093, 0.4274, 0.6093, 0.3583, 0.5556, 0.3237, 0.5018, 0.3583, 0.5018, 0.4274, 0.6111, 0.5691, 0.6649, 0.5346, 0.6649, 0.4654, 0.6111, 0.4309, 0.5573, 0.4654, 0.5573, 0.5346, 0.6667, 0.6763, 0.7204, 0.6417, 0.7204, 0.5726, 0.6667, 0.538, 0.6129, 0.5726, 0.6129, 0.6417, 0.7222, 0.7834, 0.776, 0.7489, 0.776, 0.6797, 0.7222, 0.6451, 0.6684, 0.6797, 0.6684, 0.7489, 0.7778, 0.8906, 0.8316, 0.856, 0.8316, 0.7869, 0.7778, 0.7523, 0.724, 0.7869, 0.724, 0.856, 0.5, 0.1406, 0.5538, 0.106, 0.5538, 0.03686, 0.5, 0.002286, 0.4462, 0.03686, 0.4462, 0.106, 0.5556, 0.2477, 0.6093, 0.2131, 0.6093, 0.144, 0.5556, 0.1094, 0.5018, 0.144, 0.5018, 0.2131, 0.6111, 0.3549, 0.6649, 0.3203, 0.6649, 0.2511, 0.6111, 0.2166, 0.5573, 0.2511, 0.5573, 0.3203, 0.6667, 0.462, 0.7204, 0.4274, 0.7204, 0.3583, 0.6667, 0.3237, 0.6129, 0.3583, 0.6129, 0.4274, 0.7222, 0.5691, 0.776, 0.5346, 0.776, 0.4654, 0.7222, 0.4309, 0.6684, 0.4654, 0.6684, 0.5346, 0.7778, 0.6763, 0.8316, 0.6417, 0.8316, 0.5726, 0.7778, 0.538, 0.724, 0.5726, 0.724, 0.6417, 0.8333, 0.7834, 0.8871, 0.7489, 0.8871, 0.6797, 0.8333, 0.6451, 0.7796, 0.6797, 0.7796, 0.7489, 0.6111, 0.1406, 0.6649, 0.106, 0.6649, 0.03686, 0.6111, 0.002286, 0.5573, 0.03686, 0.5573, 0.106, 0.6667, 0.2477, 0.7204, 0.2131, 0.7204, 0.144, 0.6667, 0.1094, 0.6129, 0.144, 0.6129, 0.2131, 0.7222, 0.3549, 0.776, 0.3203, 0.776, 0.2511, 0.7222, 0.2166, 0.6684, 0.2511, 0.6684, 0.3203, 0.7778, 0.462, 0.8316, 0.4274, 0.8316, 0.3583, 0.7778, 0.3237, 0.724, 0.3583, 0.724, 0.4274, 0.8333, 0.5691, 0.8871, 0.5346, 0.8871, 0.4654, 0.8333, 0.4309, 0.7796, 0.4654, 0.7796, 0.5346, 0.8889, 0.6763, 0.9427, 0.6417, 0.9427, 0.5726, 0.8889, 0.538, 0.8351, 0.5726, 0.8351, 0.6417, 0.7222, 0.1406, 0.776, 0.106, 0.776, 0.03686, 0.7222, 0.002286, 0.6684, 0.03686, 0.6684, 0.106, 0.7778, 0.2477, 0.8316, 0.2131, 0.8316, 0.144, 0.7778, 0.1094, 0.724, 0.144, 0.724, 0.2131, 0.8333, 0.3549, 0.8871, 0.3203, 0.8871, 0.2511, 0.8333, 0.2166, 0.7796, 0.2511, 0.7796, 0.3203, 0.8889, 0.462, 0.9427, 0.4274, 0.9427, 0.3583, 0.8889, 0.3237, 0.8351, 0.3583, 0.8351, 0.4274, 0.9444, 0.5691, 0.9982, 0.5346, 0.9982, 0.4654, 0.9444, 0.4309, 0.8907, 0.4654, 0.8907, 0.5346, 0.05556, 0.5691, 0.001778, 0.5346, 0.001778, 0.4654, 0.05556, 0.4309, 0.1093, 0.4654, 0.1093, 0.5346, 0.05556, 0.4309, 0.1093, 0.4654, 0.1093, 0.4654, 0.05556, 0.4309, 0.001778, 0.5346, 0.001778, 0.4654, 0.001778, 0.4654, 0.001778, 0.5346, 0.1093, 0.5346, 0.05556, 0.5691, 0.05556, 0.5691, 0.1093, 0.5346, 0.1093, 0.4654, 0.1093, 0.5346, 0.1093, 0.5346, 0.1093, 0.4654, 0.001778, 0.4654, 0.05556, 0.4309, 0.05556, 0.4309, 0.001778, 0.4654, 0.05556, 0.5691, 0.001778, 0.5346, 0.001778, 0.5346, 0.05556, 0.5691, 0.1111, 0.6763, 0.05733, 0.6417, 0.05733, 0.5726, 0.1111, 0.538, 0.1649, 0.5726, 0.1649, 0.6417, 0.1111, 0.538, 0.1649, 0.5726, 0.1649, 0.5726, 0.1111, 0.538, 0.05733, 0.6417, 0.05733, 0.5726, 0.05733, 0.5726, 0.05733, 0.6417, 0.1649, 0.6417, 0.1111, 0.6763, 0.1111, 0.6763, 0.1649, 0.6417, 0.1649, 0.5726, 0.1649, 0.6417, 0.1649, 0.6417, 0.1649, 0.5726, 0.05733, 0.5726, 0.1111, 0.538, 0.1111, 0.538, 0.05733, 0.5726, 0.1111, 0.6763, 0.05733, 0.6417, 0.05733, 0.6417, 0.1111, 0.6763, 0.1667, 0.7834, 0.1129, 0.7489, 0.1129, 0.6797, 0.1667, 0.6451, 0.2204, 0.6797, 0.2204, 0.7489, 0.2204, 0.6797, 0.2204, 0.7489, 0.2204, 0.7489, 0.2204, 0.6797, 0.1129, 0.6797, 0.1667, 0.6451, 0.1667, 0.6451, 0.1129, 0.6797, 0.1667, 0.7834, 0.1129, 0.7489, 0.1129, 0.7489, 0.1667, 0.7834, 0.1667, 0.6451, 0.2204, 0.6797, 0.2204, 0.6797, 0.1667, 0.6451, 0.1129, 0.7489, 0.1129, 0.6797, 0.1129, 0.6797, 0.1129, 0.7489, 0.2204, 0.7489, 0.1667, 0.7834, 0.1667, 0.7834, 0.2204, 0.7489, 0.2222, 0.8906, 0.1684, 0.856, 0.1684, 0.7869, 0.2222, 0.7523, 0.276, 0.7869, 0.276, 0.856, 0.1684, 0.7869, 0.2222, 0.7523, 0.2222, 0.7523, 0.1684, 0.7869, 0.2222, 0.8906, 0.1684, 0.856, 0.1684, 0.856, 0.2222, 0.8906, 0.2222, 0.7523, 0.276, 0.7869, 0.276, 0.7869, 0.2222, 0.7523, 0.1684, 0.856, 0.1684, 0.7869, 0.1684, 0.7869, 0.1684, 0.856, 0.276, 0.856, 0.2222, 0.8906, 0.2222, 0.8906, 0.276, 0.856, 0.276, 0.7869, 0.276, 0.856, 0.276, 0.856, 0.276, 0.7869, 0.2778, 0.9977, 0.224, 0.9631, 0.224, 0.894, 0.2778, 0.8594, 0.3316, 0.894, 0.3316, 0.9631, 0.2778, 0.8594, 0.3316, 0.894, 0.3316, 0.894, 0.2778, 0.8594, 0.224, 0.9631, 0.224, 0.894, 0.224, 0.894, 0.224, 0.9631, 0.3316, 0.9631, 0.2778, 0.9977, 0.2778, 0.9977, 0.3316, 0.9631, 0.3316, 0.894, 0.3316, 0.9631, 0.3316, 0.9631, 0.3316, 0.894, 0.224, 0.894, 0.2778, 0.8594, 0.2778, 0.8594, 0.224, 0.894, 0.2778, 0.9977, 0.224, 0.9631, 0.224, 0.9631, 0.2778, 0.9977, 0.1111, 0.462, 0.05733, 0.4274, 0.05733, 0.3583, 0.1111, 0.3237, 0.1649, 0.3583, 0.1649, 0.4274, 0.05733, 0.4274, 0.05733, 0.3583, 0.05733, 0.3583, 0.05733, 0.4274, 0.1649, 0.4274, 0.1111, 0.462, 0.1111, 0.462, 0.1649, 0.4274, 0.1649, 0.3583, 0.1649, 0.4274, 0.1649, 0.4274, 0.1649, 0.3583, 0.05733, 0.3583, 0.1111, 0.3237, 0.1111, 0.3237, 0.05733, 0.3583, 0.1111, 0.462, 0.05733, 0.4274, 0.05733, 0.4274, 0.1111, 0.462, 0.1111, 0.3237, 0.1649, 0.3583, 0.1649, 0.3583, 0.1111, 0.3237, 0.1667, 0.5691, 0.1129, 0.5346, 0.1129, 0.4654, 0.1667, 0.4309, 0.2204, 0.4654, 0.2204, 0.5346, 0.2204, 0.4654, 0.2204, 0.5346, 0.2204, 0.5346, 0.2204, 0.4654, 0.1129, 0.4654, 0.1667, 0.4309, 0.1667, 0.4309, 0.1129, 0.4654, 0.1667, 0.5691, 0.1129, 0.5346, 0.1129, 0.5346, 0.1667, 0.5691, 0.1667, 0.4309, 0.2204, 0.4654, 0.2204, 0.4654, 0.1667, 0.4309, 0.1129, 0.5346, 0.1129, 0.4654, 0.1129, 0.4654, 0.1129, 0.5346, 0.2204, 0.5346, 0.1667, 0.5691, 0.1667, 0.5691, 0.2204, 0.5346, 0.2222, 0.6763, 0.1684, 0.6417, 0.1684, 0.5726, 0.2222, 0.538, 0.276, 0.5726, 0.276, 0.6417, 0.2222, 0.6763, 0.1684, 0.6417, 0.1684, 0.6417, 0.2222, 0.6763, 0.2222, 0.538, 0.276, 0.5726, 0.276, 0.5726, 0.2222, 0.538, 0.1684, 0.6417, 0.1684, 0.5726, 0.1684, 0.5726, 0.1684, 0.6417, 0.276, 0.6417, 0.2222, 0.6763, 0.2222, 0.6763, 0.276, 0.6417, 0.276, 0.5726, 0.276, 0.6417, 0.276, 0.6417, 0.276, 0.5726, 0.1684, 0.5726, 0.2222, 0.538, 0.2222, 0.538, 0.1684, 0.5726, 0.2778, 0.7834, 0.224, 0.7489, 0.224, 0.6797, 0.2778, 0.6451, 0.3316, 0.6797, 0.3316, 0.7489, 0.2778, 0.6451, 0.3316, 0.6797, 0.3316, 0.6797, 0.2778, 0.6451, 0.224, 0.7489, 0.224, 0.6797, 0.224, 0.6797, 0.224, 0.7489, 0.3316, 0.7489, 0.2778, 0.7834, 0.2778, 0.7834, 0.3316, 0.7489, 0.3316, 0.6797, 0.3316, 0.7489, 0.3316, 0.7489, 0.3316, 0.6797, 0.224, 0.6797, 0.2778, 0.6451, 0.2778, 0.6451, 0.224, 0.6797, 0.2778, 0.7834, 0.224, 0.7489, 0.224, 0.7489, 0.2778, 0.7834, 0.3333, 0.8906, 0.2796, 0.856, 0.2796, 0.7869, 0.3333, 0.7523, 0.3871, 0.7869, 0.3871, 0.856, 0.3871, 0.856, 0.3333, 0.8906, 0.3333, 0.8906, 0.3871, 0.856, 0.3871, 0.7869, 0.3871, 0.856, 0.3871, 0.856, 0.3871, 0.7869, 0.2796, 0.7869, 0.3333, 0.7523, 0.3333, 0.7523, 0.2796, 0.7869, 0.3333, 0.8906, 0.2796, 0.856, 0.2796, 0.856, 0.3333, 0.8906, 0.3333, 0.7523, 0.3871, 0.7869, 0.3871, 0.7869, 0.3333, 0.7523, 0.2796, 0.856, 0.2796, 0.7869, 0.2796, 0.7869, 0.2796, 0.856, 0.3889, 0.9977, 0.3351, 0.9631, 0.3351, 0.894, 0.3889, 0.8594, 0.4427, 0.894, 0.4427, 0.9631, 0.4427, 0.894, 0.4427, 0.9631, 0.4427, 0.9631, 0.4427, 0.894, 0.3351, 0.894, 0.3889, 0.8594, 0.3889, 0.8594, 0.3351, 0.894, 0.3889, 0.9977, 0.3351, 0.9631, 0.3351, 0.9631, 0.3889, 0.9977, 0.3889, 0.8594, 0.4427, 0.894, 0.4427, 0.894, 0.3889, 0.8594, 0.3351, 0.9631, 0.3351, 0.894, 0.3351, 0.894, 0.3351, 0.9631, 0.4427, 0.9631, 0.3889, 0.9977, 0.3889, 0.9977, 0.4427, 0.9631, 0.1667, 0.3549, 0.1129, 0.3203, 0.1129, 0.2511, 0.1667, 0.2166, 0.2204, 0.2511, 0.2204, 0.3203, 0.1667, 0.2166, 0.2204, 0.2511, 0.2204, 0.2511, 0.1667, 0.2166, 0.1129, 0.3203, 0.1129, 0.2511, 0.1129, 0.2511, 0.1129, 0.3203, 0.2204, 0.3203, 0.1667, 0.3549, 0.1667, 0.3549, 0.2204, 0.3203, 0.2204, 0.2511, 0.2204, 0.3203, 0.2204, 0.3203, 0.2204, 0.2511, 0.1129, 0.2511, 0.1667, 0.2166, 0.1667, 0.2166, 0.1129, 0.2511, 0.1667, 0.3549, 0.1129, 0.3203, 0.1129, 0.3203, 0.1667, 0.3549, 0.2222, 0.462, 0.1684, 0.4274, 0.1684, 0.3583, 0.2222, 0.3237, 0.276, 0.3583, 0.276, 0.4274, 0.2222, 0.3237, 0.276, 0.3583, 0.276, 0.3583, 0.2222, 0.3237, 0.1684, 0.4274, 0.1684, 0.3583, 0.1684, 0.3583, 0.1684, 0.4274, 0.276, 0.4274, 0.2222, 0.462, 0.2222, 0.462, 0.276, 0.4274, 0.276, 0.3583, 0.276, 0.4274, 0.276, 0.4274, 0.276, 0.3583, 0.1684, 0.3583, 0.2222, 0.3237, 0.2222, 0.3237, 0.1684, 0.3583, 0.2222, 0.462, 0.1684, 0.4274, 0.1684, 0.4274, 0.2222, 0.462, 0.2778, 0.5691, 0.224, 0.5346, 0.224, 0.4654, 0.2778, 0.4309, 0.3316, 0.4654, 0.3316, 0.5346, 0.3316, 0.4654, 0.3316, 0.5346, 0.3316, 0.5346, 0.3316, 0.4654, 0.224, 0.4654, 0.2778, 0.4309, 0.2778, 0.4309, 0.224, 0.4654, 0.2778, 0.5691, 0.224, 0.5346, 0.224, 0.5346, 0.2778, 0.5691, 0.2778, 0.4309, 0.3316, 0.4654, 0.3316, 0.4654, 0.2778, 0.4309, 0.224, 0.5346, 0.224, 0.4654, 0.224, 0.4654, 0.224, 0.5346, 0.3316, 0.5346, 0.2778, 0.5691, 0.2778, 0.5691, 0.3316, 0.5346, 0.3333, 0.6763, 0.2796, 0.6417, 0.2796, 0.5726, 0.3333, 0.538, 0.3871, 0.5726, 0.3871, 0.6417, 0.2796, 0.5726, 0.3333, 0.538, 0.3333, 0.538, 0.2796, 0.5726, 0.3333, 0.6763, 0.2796, 0.6417, 0.2796, 0.6417, 0.3333, 0.6763, 0.3333, 0.538, 0.3871, 0.5726, 0.3871, 0.5726, 0.3333, 0.538, 0.2796, 0.6417, 0.2796, 0.5726, 0.2796, 0.5726, 0.2796, 0.6417, 0.3871, 0.6417, 0.3333, 0.6763, 0.3333, 0.6763, 0.3871, 0.6417, 0.3871, 0.5726, 0.3871, 0.6417, 0.3871, 0.6417, 0.3871, 0.5726, 0.3889, 0.7834, 0.3351, 0.7489, 0.3351, 0.6797, 0.3889, 0.6451, 0.4427, 0.6797, 0.4427, 0.7489, 0.3889, 0.6451, 0.4427, 0.6797, 0.4427, 0.6797, 0.3889, 0.6451, 0.3351, 0.7489, 0.3351, 0.6797, 0.3351, 0.6797, 0.3351, 0.7489, 0.4427, 0.7489, 0.3889, 0.7834, 0.3889, 0.7834, 0.4427, 0.7489, 0.4427, 0.6797, 0.4427, 0.7489, 0.4427, 0.7489, 0.4427, 0.6797, 0.3351, 0.6797, 0.3889, 0.6451, 0.3889, 0.6451, 0.3351, 0.6797, 0.3889, 0.7834, 0.3351, 0.7489, 0.3351, 0.7489, 0.3889, 0.7834, 0.4444, 0.8906, 0.3907, 0.856, 0.3907, 0.7869, 0.4444, 0.7523, 0.4982, 0.7869, 0.4982, 0.856, 0.3907, 0.856, 0.3907, 0.7869, 0.3907, 0.7869, 0.3907, 0.856, 0.4982, 0.856, 0.4444, 0.8906, 0.4444, 0.8906, 0.4982, 0.856, 0.4982, 0.7869, 0.4982, 0.856, 0.4982, 0.856, 0.4982, 0.7869, 0.3907, 0.7869, 0.4444, 0.7523, 0.4444, 0.7523, 0.3907, 0.7869, 0.4444, 0.8906, 0.3907, 0.856, 0.3907, 0.856, 0.4444, 0.8906, 0.4444, 0.7523, 0.4982, 0.7869, 0.4982, 0.7869, 0.4444, 0.7523, 0.5, 0.9977, 0.4462, 0.9631, 0.4462, 0.894, 0.5, 0.8594, 0.5538, 0.894, 0.5538, 0.9631, 0.5538, 0.894, 0.5538, 0.9631, 0.5538, 0.9631, 0.5538, 0.894, 0.4462, 0.894, 0.5, 0.8594, 0.5, 0.8594, 0.4462, 0.894, 0.5, 0.9977, 0.4462, 0.9631, 0.4462, 0.9631, 0.5, 0.9977, 0.5, 0.8594, 0.5538, 0.894, 0.5538, 0.894, 0.5, 0.8594, 0.4462, 0.9631, 0.4462, 0.894, 0.4462, 0.894, 0.4462, 0.9631, 0.5538, 0.9631, 0.5, 0.9977, 0.5, 0.9977, 0.5538, 0.9631, 0.2222, 0.2477, 0.1684, 0.2131, 0.1684, 0.144, 0.2222, 0.1094, 0.276, 0.144, 0.276, 0.2131, 0.2222, 0.2477, 0.1684, 0.2131, 0.1684, 0.2131, 0.2222, 0.2477, 0.2222, 0.1094, 0.276, 0.144, 0.276, 0.144, 0.2222, 0.1094, 0.1684, 0.2131, 0.1684, 0.144, 0.1684, 0.144, 0.1684, 0.2131, 0.276, 0.2131, 0.2222, 0.2477, 0.2222, 0.2477, 0.276, 0.2131, 0.276, 0.144, 0.276, 0.2131, 0.276, 0.2131, 0.276, 0.144, 0.1684, 0.144, 0.2222, 0.1094, 0.2222, 0.1094, 0.1684, 0.144, 0.2778, 0.3549, 0.224, 0.3203, 0.224, 0.2511, 0.2778, 0.2166, 0.3316, 0.2511, 0.3316, 0.3203, 0.2778, 0.2166, 0.3316, 0.2511, 0.3316, 0.2511, 0.2778, 0.2166, 0.224, 0.3203, 0.224, 0.2511, 0.224, 0.2511, 0.224, 0.3203, 0.3316, 0.3203, 0.2778, 0.3549, 0.2778, 0.3549, 0.3316, 0.3203, 0.3316, 0.2511, 0.3316, 0.3203, 0.3316, 0.3203, 0.3316, 0.2511, 0.224, 0.2511, 0.2778, 0.2166, 0.2778, 0.2166, 0.224, 0.2511, 0.2778, 0.3549, 0.224, 0.3203, 0.224, 0.3203, 0.2778, 0.3549, 0.3333, 0.462, 0.2796, 0.4274, 0.2796, 0.3583, 0.3333, 0.3237, 0.3871, 0.3583, 0.3871, 0.4274, 0.3871, 0.4274, 0.3333, 0.462, 0.3333, 0.462, 0.3871, 0.4274, 0.3871, 0.3583, 0.3871, 0.4274, 0.3871, 0.4274, 0.3871, 0.3583, 0.2796, 0.3583, 0.3333, 0.3237, 0.3333, 0.3237, 0.2796, 0.3583, 0.3333, 0.462, 0.2796, 0.4274, 0.2796, 0.4274, 0.3333, 0.462, 0.3333, 0.3237, 0.3871, 0.3583, 0.3871, 0.3583, 0.3333, 0.3237, 0.2796, 0.4274, 0.2796, 0.3583, 0.2796, 0.3583, 0.2796, 0.4274, 0.3889, 0.5691, 0.3351, 0.5346, 0.3351, 0.4654, 0.3889, 0.4309, 0.4427, 0.4654, 0.4427, 0.5346, 0.4427, 0.4654, 0.4427, 0.5346, 0.4427, 0.5346, 0.4427, 0.4654, 0.3351, 0.4654, 0.3889, 0.4309, 0.3889, 0.4309, 0.3351, 0.4654, 0.3889, 0.5691, 0.3351, 0.5346, 0.3351, 0.5346, 0.3889, 0.5691, 0.3889, 0.4309, 0.4427, 0.4654, 0.4427, 0.4654, 0.3889, 0.4309, 0.3351, 0.5346, 0.3351, 0.4654, 0.3351, 0.4654, 0.3351, 0.5346, 0.4427, 0.5346, 0.3889, 0.5691, 0.3889, 0.5691, 0.4427, 0.5346, 0.4444, 0.6763, 0.3907, 0.6417, 0.3907, 0.5726, 0.4444, 0.538, 0.4982, 0.5726, 0.4982, 0.6417, 0.4444, 0.538, 0.4982, 0.5726, 0.4982, 0.5726, 0.4444, 0.538, 0.3907, 0.6417, 0.3907, 0.5726, 0.3907, 0.5726, 0.3907, 0.6417, 0.4982, 0.6417, 0.4444, 0.6763, 0.4444, 0.6763, 0.4982, 0.6417, 0.4982, 0.5726, 0.4982, 0.6417, 0.4982, 0.6417, 0.4982, 0.5726, 0.3907, 0.5726, 0.4444, 0.538, 0.4444, 0.538, 0.3907, 0.5726, 0.4444, 0.6763, 0.3907, 0.6417, 0.3907, 0.6417, 0.4444, 0.6763, 0.5, 0.7834, 0.4462, 0.7489, 0.4462, 0.6797, 0.5, 0.6451, 0.5538, 0.6797, 0.5538, 0.7489, 0.5, 0.6451, 0.5538, 0.6797, 0.5538, 0.6797, 0.5, 0.6451, 0.4462, 0.7489, 0.4462, 0.6797, 0.4462, 0.6797, 0.4462, 0.7489, 0.5538, 0.7489, 0.5, 0.7834, 0.5, 0.7834, 0.5538, 0.7489, 0.5538, 0.6797, 0.5538, 0.7489, 0.5538, 0.7489, 0.5538, 0.6797, 0.4462, 0.6797, 0.5, 0.6451, 0.5, 0.6451, 0.4462, 0.6797, 0.5, 0.7834, 0.4462, 0.7489, 0.4462, 0.7489, 0.5, 0.7834, 0.5556, 0.8906, 0.5018, 0.856, 0.5018, 0.7869, 0.5556, 0.7523, 0.6093, 0.7869, 0.6093, 0.856, 0.6093, 0.7869, 0.6093, 0.856, 0.6093, 0.856, 0.6093, 0.7869, 0.5018, 0.7869, 0.5556, 0.7523, 0.5556, 0.7523, 0.5018, 0.7869, 0.5556, 0.8906, 0.5018, 0.856, 0.5018, 0.856, 0.5556, 0.8906, 0.5556, 0.7523, 0.6093, 0.7869, 0.6093, 0.7869, 0.5556, 0.7523, 0.5018, 0.856, 0.5018, 0.7869, 0.5018, 0.7869, 0.5018, 0.856, 0.6093, 0.856, 0.5556, 0.8906, 0.5556, 0.8906, 0.6093, 0.856, 0.6111, 0.9977, 0.5573, 0.9631, 0.5573, 0.894, 0.6111, 0.8594, 0.6649, 0.894, 0.6649, 0.9631, 0.5573, 0.894, 0.6111, 0.8594, 0.6111, 0.8594, 0.5573, 0.894, 0.6111, 0.9977, 0.5573, 0.9631, 0.5573, 0.9631, 0.6111, 0.9977, 0.6111, 0.8594, 0.6649, 0.894, 0.6649, 0.894, 0.6111, 0.8594, 0.5573, 0.9631, 0.5573, 0.894, 0.5573, 0.894, 0.5573, 0.9631, 0.6649, 0.9631, 0.6111, 0.9977, 0.6111, 0.9977, 0.6649, 0.9631, 0.6649, 0.894, 0.6649, 0.9631, 0.6649, 0.9631, 0.6649, 0.894, 0.2778, 0.1406, 0.224, 0.106, 0.224, 0.03686, 0.2778, 0.002286, 0.3316, 0.03686, 0.3316, 0.106, 0.2778, 0.002286, 0.3316, 0.03686, 0.3316, 0.03686, 0.2778, 0.002286, 0.224, 0.106, 0.224, 0.03686, 0.224, 0.03686, 0.224, 0.106, 0.3316, 0.106, 0.2778, 0.1406, 0.2778, 0.1406, 0.3316, 0.106, 0.3316, 0.03686, 0.3316, 0.106, 0.3316, 0.106, 0.3316, 0.03686, 0.224, 0.03686, 0.2778, 0.002286, 0.2778, 0.002286, 0.224, 0.03686, 0.2778, 0.1406, 0.224, 0.106, 0.224, 0.106, 0.2778, 0.1406, 0.3333, 0.2477, 0.2796, 0.2131, 0.2796, 0.144, 0.3333, 0.1094, 0.3871, 0.144, 0.3871, 0.2131, 0.2796, 0.2131, 0.2796, 0.144, 0.2796, 0.144, 0.2796, 0.2131, 0.3871, 0.2131, 0.3333, 0.2477, 0.3333, 0.2477, 0.3871, 0.2131, 0.3871, 0.144, 0.3871, 0.2131, 0.3871, 0.2131, 0.3871, 0.144, 0.2796, 0.144, 0.3333, 0.1094, 0.3333, 0.1094, 0.2796, 0.144, 0.3333, 0.2477, 0.2796, 0.2131, 0.2796, 0.2131, 0.3333, 0.2477, 0.3333, 0.1094, 0.3871, 0.144, 0.3871, 0.144, 0.3333, 0.1094, 0.3889, 0.3549, 0.3351, 0.3203, 0.3351, 0.2511, 0.3889, 0.2166, 0.4427, 0.2511, 0.4427, 0.3203, 0.4427, 0.2511, 0.4427, 0.3203, 0.4427, 0.3203, 0.4427, 0.2511, 0.3351, 0.2511, 0.3889, 0.2166, 0.3889, 0.2166, 0.3351, 0.2511, 0.3889, 0.3549, 0.3351, 0.3203, 0.3351, 0.3203, 0.3889, 0.3549, 0.3889, 0.2166, 0.4427, 0.2511, 0.4427, 0.2511, 0.3889, 0.2166, 0.3351, 0.3203, 0.3351, 0.2511, 0.3351, 0.2511, 0.3351, 0.3203, 0.4427, 0.3203, 0.3889, 0.3549, 0.3889, 0.3549, 0.4427, 0.3203, 0.4444, 0.462, 0.3907, 0.4274, 0.3907, 0.3583, 0.4444, 0.3237, 0.4982, 0.3583, 0.4982, 0.4274, 0.4444, 0.462, 0.3907, 0.4274, 0.3907, 0.4274, 0.4444, 0.462, 0.4444, 0.3237, 0.4982, 0.3583, 0.4982, 0.3583, 0.4444, 0.3237, 0.3907, 0.4274, 0.3907, 0.3583, 0.3907, 0.3583, 0.3907, 0.4274, 0.4982, 0.4274, 0.4444, 0.462, 0.4444, 0.462, 0.4982, 0.4274, 0.4982, 0.3583, 0.4982, 0.4274, 0.4982, 0.4274, 0.4982, 0.3583, 0.3907, 0.3583, 0.4444, 0.3237, 0.4444, 0.3237, 0.3907, 0.3583, 0.5, 0.5691, 0.4462, 0.5346, 0.4462, 0.4654, 0.5, 0.4309, 0.5538, 0.4654, 0.5538, 0.5346, 0.5, 0.4309, 0.5538, 0.4654, 0.5538, 0.4654, 0.5, 0.4309, 0.4462, 0.5346, 0.4462, 0.4654, 0.4462, 0.4654, 0.4462, 0.5346, 0.5538, 0.5346, 0.5, 0.5691, 0.5, 0.5691, 0.5538, 0.5346, 0.5538, 0.4654, 0.5538, 0.5346, 0.5538, 0.5346, 0.5538, 0.4654, 0.4462, 0.4654, 0.5, 0.4309, 0.5, 0.4309, 0.4462, 0.4654, 0.5, 0.5691, 0.4462, 0.5346, 0.4462, 0.5346, 0.5, 0.5691, 0.5556, 0.6763, 0.5018, 0.6417, 0.5018, 0.5726, 0.5556, 0.538, 0.6093, 0.5726, 0.6093, 0.6417, 0.6093, 0.6417, 0.5556, 0.6763, 0.5556, 0.6763, 0.6093, 0.6417, 0.6093, 0.5726, 0.6093, 0.6417, 0.6093, 0.6417, 0.6093, 0.5726, 0.5018, 0.5726, 0.5556, 0.538, 0.5556, 0.538, 0.5018, 0.5726, 0.5556, 0.6763, 0.5018, 0.6417, 0.5018, 0.6417, 0.5556, 0.6763, 0.5556, 0.538, 0.6093, 0.5726, 0.6093, 0.5726, 0.5556, 0.538, 0.5018, 0.6417, 0.5018, 0.5726, 0.5018, 0.5726, 0.5018, 0.6417, 0.6111, 0.7834, 0.5573, 0.7489, 0.5573, 0.6797, 0.6111, 0.6451, 0.6649, 0.6797, 0.6649, 0.7489, 0.6649, 0.6797, 0.6649, 0.7489, 0.6649, 0.7489, 0.6649, 0.6797, 0.5573, 0.6797, 0.6111, 0.6451, 0.6111, 0.6451, 0.5573, 0.6797, 0.6111, 0.7834, 0.5573, 0.7489, 0.5573, 0.7489, 0.6111, 0.7834, 0.6111, 0.6451, 0.6649, 0.6797, 0.6649, 0.6797, 0.6111, 0.6451, 0.5573, 0.7489, 0.5573, 0.6797, 0.5573, 0.6797, 0.5573, 0.7489, 0.6649, 0.7489, 0.6111, 0.7834, 0.6111, 0.7834, 0.6649, 0.7489, 0.6667, 0.8906, 0.6129, 0.856, 0.6129, 0.7869, 0.6667, 0.7523, 0.7204, 0.7869, 0.7204, 0.856, 0.6667, 0.7523, 0.7204, 0.7869, 0.7204, 0.7869, 0.6667, 0.7523, 0.6129, 0.856, 0.6129, 0.7869, 0.6129, 0.7869, 0.6129, 0.856, 0.7204, 0.856, 0.6667, 0.8906, 0.6667, 0.8906, 0.7204, 0.856, 0.7204, 0.7869, 0.7204, 0.856, 0.7204, 0.856, 0.7204, 0.7869, 0.6129, 0.7869, 0.6667, 0.7523, 0.6667, 0.7523, 0.6129, 0.7869, 0.6667, 0.8906, 0.6129, 0.856, 0.6129, 0.856, 0.6667, 0.8906, 0.7222, 0.9977, 0.6684, 0.9631, 0.6684, 0.894, 0.7222, 0.8594, 0.776, 0.894, 0.776, 0.9631, 0.7222, 0.8594, 0.776, 0.894, 0.776, 0.894, 0.7222, 0.8594, 0.6684, 0.9631, 0.6684, 0.894, 0.6684, 0.894, 0.6684, 0.9631, 0.776, 0.9631, 0.7222, 0.9977, 0.7222, 0.9977, 0.776, 0.9631, 0.776, 0.894, 0.776, 0.9631, 0.776, 0.9631, 0.776, 0.894, 0.6684, 0.894, 0.7222, 0.8594, 0.7222, 0.8594, 0.6684, 0.894, 0.7222, 0.9977, 0.6684, 0.9631, 0.6684, 0.9631, 0.7222, 0.9977, 0.3889, 0.1406, 0.3351, 0.106, 0.3351, 0.03686, 0.3889, 0.002286, 0.4427, 0.03686, 0.4427, 0.106, 0.4427, 0.03686, 0.4427, 0.106, 0.4427, 0.106, 0.4427, 0.03686, 0.3351, 0.03686, 0.3889, 0.002286, 0.3889, 0.002286, 0.3351, 0.03686, 0.3889, 0.1406, 0.3351, 0.106, 0.3351, 0.106, 0.3889, 0.1406, 0.3889, 0.002286, 0.4427, 0.03686, 0.4427, 0.03686, 0.3889, 0.002286, 0.3351, 0.106, 0.3351, 0.03686, 0.3351, 0.03686, 0.3351, 0.106, 0.4427, 0.106, 0.3889, 0.1406, 0.3889, 0.1406, 0.4427, 0.106, 0.4444, 0.2477, 0.3907, 0.2131, 0.3907, 0.144, 0.4444, 0.1094, 0.4982, 0.144, 0.4982, 0.2131, 0.3907, 0.144, 0.4444, 0.1094, 0.4444, 0.1094, 0.3907, 0.144, 0.4444, 0.2477, 0.3907, 0.2131, 0.3907, 0.2131, 0.4444, 0.2477, 0.4444, 0.1094, 0.4982, 0.144, 0.4982, 0.144, 0.4444, 0.1094, 0.3907, 0.2131, 0.3907, 0.144, 0.3907, 0.144, 0.3907, 0.2131, 0.4982, 0.2131, 0.4444, 0.2477, 0.4444, 0.2477, 0.4982, 0.2131, 0.4982, 0.144, 0.4982, 0.2131, 0.4982, 0.2131, 0.4982, 0.144, 0.5, 0.3549, 0.4462, 0.3203, 0.4462, 0.2511, 0.5, 0.2166, 0.5538, 0.2511, 0.5538, 0.3203, 0.5, 0.2166, 0.5538, 0.2511, 0.5538, 0.2511, 0.5, 0.2166, 0.4462, 0.3203, 0.4462, 0.2511, 0.4462, 0.2511, 0.4462, 0.3203, 0.5538, 0.3203, 0.5, 0.3549, 0.5, 0.3549, 0.5538, 0.3203, 0.5538, 0.2511, 0.5538, 0.3203, 0.5538, 0.3203, 0.5538, 0.2511, 0.4462, 0.2511, 0.5, 0.2166, 0.5, 0.2166, 0.4462, 0.2511, 0.5, 0.3549, 0.4462, 0.3203, 0.4462, 0.3203, 0.5, 0.3549, 0.5556, 0.462, 0.5018, 0.4274, 0.5018, 0.3583, 0.5556, 0.3237, 0.6093, 0.3583, 0.6093, 0.4274, 0.5018, 0.4274, 0.5018, 0.3583, 0.5018, 0.3583, 0.5018, 0.4274, 0.6093, 0.4274, 0.5556, 0.462, 0.5556, 0.462, 0.6093, 0.4274, 0.6093, 0.3583, 0.6093, 0.4274, 0.6093, 0.4274, 0.6093, 0.3583, 0.5018, 0.3583, 0.5556, 0.3237, 0.5556, 0.3237, 0.5018, 0.3583, 0.5556, 0.462, 0.5018, 0.4274, 0.5018, 0.4274, 0.5556, 0.462, 0.5556, 0.3237, 0.6093, 0.3583, 0.6093, 0.3583, 0.5556, 0.3237, 0.6111, 0.5691, 0.5573, 0.5346, 0.5573, 0.4654, 0.6111, 0.4309, 0.6649, 0.4654, 0.6649, 0.5346, 0.6649, 0.4654, 0.6649, 0.5346, 0.6649, 0.5346, 0.6649, 0.4654, 0.5573, 0.4654, 0.6111, 0.4309, 0.6111, 0.4309, 0.5573, 0.4654, 0.6111, 0.5691, 0.5573, 0.5346, 0.5573, 0.5346, 0.6111, 0.5691, 0.6111, 0.4309, 0.6649, 0.4654, 0.6649, 0.4654, 0.6111, 0.4309, 0.5573, 0.5346, 0.5573, 0.4654, 0.5573, 0.4654, 0.5573, 0.5346, 0.6649, 0.5346, 0.6111, 0.5691, 0.6111, 0.5691, 0.6649, 0.5346, 0.6667, 0.6763, 0.6129, 0.6417, 0.6129, 0.5726, 0.6667, 0.538, 0.7204, 0.5726, 0.7204, 0.6417, 0.6667, 0.6763, 0.6129, 0.6417, 0.6129, 0.6417, 0.6667, 0.6763, 0.6667, 0.538, 0.7204, 0.5726, 0.7204, 0.5726, 0.6667, 0.538, 0.6129, 0.6417, 0.6129, 0.5726, 0.6129, 0.5726, 0.6129, 0.6417, 0.7204, 0.6417, 0.6667, 0.6763, 0.6667, 0.6763, 0.7204, 0.6417, 0.7204, 0.5726, 0.7204, 0.6417, 0.7204, 0.6417, 0.7204, 0.5726, 0.6129, 0.5726, 0.6667, 0.538, 0.6667, 0.538, 0.6129, 0.5726, 0.7222, 0.7834, 0.6684, 0.7489, 0.6684, 0.6797, 0.7222, 0.6451, 0.776, 0.6797, 0.776, 0.7489, 0.7222, 0.6451, 0.776, 0.6797, 0.776, 0.6797, 0.7222, 0.6451, 0.6684, 0.7489, 0.6684, 0.6797, 0.6684, 0.6797, 0.6684, 0.7489, 0.776, 0.7489, 0.7222, 0.7834, 0.7222, 0.7834, 0.776, 0.7489, 0.776, 0.6797, 0.776, 0.7489, 0.776, 0.7489, 0.776, 0.6797, 0.6684, 0.6797, 0.7222, 0.6451, 0.7222, 0.6451, 0.6684, 0.6797, 0.7222, 0.7834, 0.6684, 0.7489, 0.6684, 0.7489, 0.7222, 0.7834, 0.7778, 0.8906, 0.724, 0.856, 0.724, 0.7869, 0.7778, 0.7523, 0.8316, 0.7869, 0.8316, 0.856, 0.8316, 0.856, 0.7778, 0.8906, 0.7778, 0.8906, 0.8316, 0.856, 0.8316, 0.7869, 0.8316, 0.856, 0.8316, 0.856, 0.8316, 0.7869, 0.724, 0.7869, 0.7778, 0.7523, 0.7778, 0.7523, 0.724, 0.7869, 0.7778, 0.8906, 0.724, 0.856, 0.724, 0.856, 0.7778, 0.8906, 0.7778, 0.7523, 0.8316, 0.7869, 0.8316, 0.7869, 0.7778, 0.7523, 0.724, 0.856, 0.724, 0.7869, 0.724, 0.7869, 0.724, 0.856, 0.5, 0.1406, 0.4462, 0.106, 0.4462, 0.03686, 0.5, 0.002286, 0.5538, 0.03686, 0.5538, 0.106, 0.5538, 0.03686, 0.5538, 0.106, 0.5538, 0.106, 0.5538, 0.03686, 0.4462, 0.03686, 0.5, 0.002286, 0.5, 0.002286, 0.4462, 0.03686, 0.5, 0.1406, 0.4462, 0.106, 0.4462, 0.106, 0.5, 0.1406, 0.5, 0.002286, 0.5538, 0.03686, 0.5538, 0.03686, 0.5, 0.002286, 0.4462, 0.106, 0.4462, 0.03686, 0.4462, 0.03686, 0.4462, 0.106, 0.5538, 0.106, 0.5, 0.1406, 0.5, 0.1406, 0.5538, 0.106, 0.5556, 0.2477, 0.5018, 0.2131, 0.5018, 0.144, 0.5556, 0.1094, 0.6093, 0.144, 0.6093, 0.2131, 0.5556, 0.1094, 0.6093, 0.144, 0.6093, 0.144, 0.5556, 0.1094, 0.5018, 0.2131, 0.5018, 0.144, 0.5018, 0.144, 0.5018, 0.2131, 0.6093, 0.2131, 0.5556, 0.2477, 0.5556, 0.2477, 0.6093, 0.2131, 0.6093, 0.144, 0.6093, 0.2131, 0.6093, 0.2131, 0.6093, 0.144, 0.5018, 0.144, 0.5556, 0.1094, 0.5556, 0.1094, 0.5018, 0.144, 0.5556, 0.2477, 0.5018, 0.2131, 0.5018, 0.2131, 0.5556, 0.2477, 0.6111, 0.3549, 0.5573, 0.3203, 0.5573, 0.2511, 0.6111, 0.2166, 0.6649, 0.2511, 0.6649, 0.3203, 0.6111, 0.2166, 0.6649, 0.2511, 0.6649, 0.2511, 0.6111, 0.2166, 0.5573, 0.3203, 0.5573, 0.2511, 0.5573, 0.2511, 0.5573, 0.3203, 0.6649, 0.3203, 0.6111, 0.3549, 0.6111, 0.3549, 0.6649, 0.3203, 0.6649, 0.2511, 0.6649, 0.3203, 0.6649, 0.3203, 0.6649, 0.2511, 0.5573, 0.2511, 0.6111, 0.2166, 0.6111, 0.2166, 0.5573, 0.2511, 0.6111, 0.3549, 0.5573, 0.3203, 0.5573, 0.3203, 0.6111, 0.3549, 0.6667, 0.462, 0.6129, 0.4274, 0.6129, 0.3583, 0.6667, 0.3237, 0.7204, 0.3583, 0.7204, 0.4274, 0.7204, 0.3583, 0.7204, 0.4274, 0.7204, 0.4274, 0.7204, 0.3583, 0.6129, 0.3583, 0.6667, 0.3237, 0.6667, 0.3237, 0.6129, 0.3583, 0.6667, 0.462, 0.6129, 0.4274, 0.6129, 0.4274, 0.6667, 0.462, 0.6667, 0.3237, 0.7204, 0.3583, 0.7204, 0.3583, 0.6667, 0.3237, 0.6129, 0.4274, 0.6129, 0.3583, 0.6129, 0.3583, 0.6129, 0.4274, 0.7204, 0.4274, 0.6667, 0.462, 0.6667, 0.462, 0.7204, 0.4274, 0.7222, 0.5691, 0.6684, 0.5346, 0.6684, 0.4654, 0.7222, 0.4309, 0.776, 0.4654, 0.776, 0.5346, 0.6684, 0.4654, 0.7222, 0.4309, 0.7222, 0.4309, 0.6684, 0.4654, 0.7222, 0.5691, 0.6684, 0.5346, 0.6684, 0.5346, 0.7222, 0.5691, 0.7222, 0.4309, 0.776, 0.4654, 0.776, 0.4654, 0.7222, 0.4309, 0.6684, 0.5346, 0.6684, 0.4654, 0.6684, 0.4654, 0.6684, 0.5346, 0.776, 0.5346, 0.7222, 0.5691, 0.7222, 0.5691, 0.776, 0.5346, 0.776, 0.4654, 0.776, 0.5346, 0.776, 0.5346, 0.776, 0.4654, 0.7778, 0.6763, 0.724, 0.6417, 0.724, 0.5726, 0.7778, 0.538, 0.8316, 0.5726, 0.8316, 0.6417, 0.7778, 0.538, 0.8316, 0.5726, 0.8316, 0.5726, 0.7778, 0.538, 0.724, 0.6417, 0.724, 0.5726, 0.724, 0.5726, 0.724, 0.6417, 0.8316, 0.6417, 0.7778, 0.6763, 0.7778, 0.6763, 0.8316, 0.6417, 0.8316, 0.5726, 0.8316, 0.6417, 0.8316, 0.6417, 0.8316, 0.5726, 0.724, 0.5726, 0.7778, 0.538, 0.7778, 0.538, 0.724, 0.5726, 0.7778, 0.6763, 0.724, 0.6417, 0.724, 0.6417, 0.7778, 0.6763, 0.8333, 0.7834, 0.7796, 0.7489, 0.7796, 0.6797, 0.8333, 0.6451, 0.8871, 0.6797, 0.8871, 0.7489, 0.7796, 0.7489, 0.7796, 0.6797, 0.7796, 0.6797, 0.7796, 0.7489, 0.8871, 0.7489, 0.8333, 0.7834, 0.8333, 0.7834, 0.8871, 0.7489, 0.8871, 0.6797, 0.8871, 0.7489, 0.8871, 0.7489, 0.8871, 0.6797, 0.7796, 0.6797, 0.8333, 0.6451, 0.8333, 0.6451, 0.7796, 0.6797, 0.8333, 0.7834, 0.7796, 0.7489, 0.7796, 0.7489, 0.8333, 0.7834, 0.8333, 0.6451, 0.8871, 0.6797, 0.8871, 0.6797, 0.8333, 0.6451, 0.6111, 0.1406, 0.5573, 0.106, 0.5573, 0.03686, 0.6111, 0.002286, 0.6649, 0.03686, 0.6649, 0.106, 0.6649, 0.03686, 0.6649, 0.106, 0.6649, 0.106, 0.6649, 0.03686, 0.5573, 0.03686, 0.6111, 0.002286, 0.6111, 0.002286, 0.5573, 0.03686, 0.6111, 0.1406, 0.5573, 0.106, 0.5573, 0.106, 0.6111, 0.1406, 0.6111, 0.002286, 0.6649, 0.03686, 0.6649, 0.03686, 0.6111, 0.002286, 0.5573, 0.106, 0.5573, 0.03686, 0.5573, 0.03686, 0.5573, 0.106, 0.6649, 0.106, 0.6111, 0.1406, 0.6111, 0.1406, 0.6649, 0.106, 0.6667, 0.2477, 0.6129, 0.2131, 0.6129, 0.144, 0.6667, 0.1094, 0.7204, 0.144, 0.7204, 0.2131, 0.6667, 0.2477, 0.6129, 0.2131, 0.6129, 0.2131, 0.6667, 0.2477, 0.6667, 0.1094, 0.7204, 0.144, 0.7204, 0.144, 0.6667, 0.1094, 0.6129, 0.2131, 0.6129, 0.144, 0.6129, 0.144, 0.6129, 0.2131, 0.7204, 0.2131, 0.6667, 0.2477, 0.6667, 0.2477, 0.7204, 0.2131, 0.7204, 0.144, 0.7204, 0.2131, 0.7204, 0.2131, 0.7204, 0.144, 0.6129, 0.144, 0.6667, 0.1094, 0.6667, 0.1094, 0.6129, 0.144, 0.7222, 0.3549, 0.6684, 0.3203, 0.6684, 0.2511, 0.7222, 0.2166, 0.776, 0.2511, 0.776, 0.3203, 0.7222, 0.2166, 0.776, 0.2511, 0.776, 0.2511, 0.7222, 0.2166, 0.6684, 0.3203, 0.6684, 0.2511, 0.6684, 0.2511, 0.6684, 0.3203, 0.776, 0.3203, 0.7222, 0.3549, 0.7222, 0.3549, 0.776, 0.3203, 0.776, 0.2511, 0.776, 0.3203, 0.776, 0.3203, 0.776, 0.2511, 0.6684, 0.2511, 0.7222, 0.2166, 0.7222, 0.2166, 0.6684, 0.2511, 0.7222, 0.3549, 0.6684, 0.3203, 0.6684, 0.3203, 0.7222, 0.3549, 0.7778, 0.462, 0.724, 0.4274, 0.724, 0.3583, 0.7778, 0.3237, 0.8316, 0.3583, 0.8316, 0.4274, 0.8316, 0.4274, 0.7778, 0.462, 0.7778, 0.462, 0.8316, 0.4274, 0.8316, 0.3583, 0.8316, 0.4274, 0.8316, 0.4274, 0.8316, 0.3583, 0.724, 0.3583, 0.7778, 0.3237, 0.7778, 0.3237, 0.724, 0.3583, 0.7778, 0.462, 0.724, 0.4274, 0.724, 0.4274, 0.7778, 0.462, 0.7778, 0.3237, 0.8316, 0.3583, 0.8316, 0.3583, 0.7778, 0.3237, 0.724, 0.4274, 0.724, 0.3583, 0.724, 0.3583, 0.724, 0.4274, 0.8333, 0.5691, 0.7796, 0.5346, 0.7796, 0.4654, 0.8333, 0.4309, 0.8871, 0.4654, 0.8871, 0.5346, 0.8871, 0.4654, 0.8871, 0.5346, 0.8871, 0.5346, 0.8871, 0.4654, 0.7796, 0.4654, 0.8333, 0.4309, 0.8333, 0.4309, 0.7796, 0.4654, 0.8333, 0.5691, 0.7796, 0.5346, 0.7796, 0.5346, 0.8333, 0.5691, 0.8333, 0.4309, 0.8871, 0.4654, 0.8871, 0.4654, 0.8333, 0.4309, 0.7796, 0.5346, 0.7796, 0.4654, 0.7796, 0.4654, 0.7796, 0.5346, 0.8871, 0.5346, 0.8333, 0.5691, 0.8333, 0.5691, 0.8871, 0.5346, 0.8889, 0.6763, 0.8351, 0.6417, 0.8351, 0.5726, 0.8889, 0.538, 0.9427, 0.5726, 0.9427, 0.6417, 0.8889, 0.538, 0.9427, 0.5726, 0.9427, 0.5726, 0.8889, 0.538, 0.8351, 0.6417, 0.8351, 0.5726, 0.8351, 0.5726, 0.8351, 0.6417, 0.9427, 0.6417, 0.8889, 0.6763, 0.8889, 0.6763, 0.9427, 0.6417, 0.9427, 0.5726, 0.9427, 0.6417, 0.9427, 0.6417, 0.9427, 0.5726, 0.8351, 0.5726, 0.8889, 0.538, 0.8889, 0.538, 0.8351, 0.5726, 0.8889, 0.6763, 0.8351, 0.6417, 0.8351, 0.6417, 0.8889, 0.6763, 0.7222, 0.1406, 0.6684, 0.106, 0.6684, 0.03686, 0.7222, 0.002286, 0.776, 0.03686, 0.776, 0.106, 0.7222, 0.002286, 0.776, 0.03686, 0.776, 0.03686, 0.7222, 0.002286, 0.6684, 0.106, 0.6684, 0.03686, 0.6684, 0.03686, 0.6684, 0.106, 0.776, 0.106, 0.7222, 0.1406, 0.7222, 0.1406, 0.776, 0.106, 0.776, 0.03686, 0.776, 0.106, 0.776, 0.106, 0.776, 0.03686, 0.6684, 0.03686, 0.7222, 0.002286, 0.7222, 0.002286, 0.6684, 0.03686, 0.7222, 0.1406, 0.6684, 0.106, 0.6684, 0.106, 0.7222, 0.1406, 0.7778, 0.2477, 0.724, 0.2131, 0.724, 0.144, 0.7778, 0.1094, 0.8316, 0.144, 0.8316, 0.2131, 0.8316, 0.144, 0.8316, 0.2131, 0.8316, 0.2131, 0.8316, 0.144, 0.724, 0.144, 0.7778, 0.1094, 0.7778, 0.1094, 0.724, 0.144, 0.7778, 0.2477, 0.724, 0.2131, 0.724, 0.2131, 0.7778, 0.2477, 0.7778, 0.1094, 0.8316, 0.144, 0.8316, 0.144, 0.7778, 0.1094, 0.724, 0.2131, 0.724, 0.144, 0.724, 0.144, 0.724, 0.2131, 0.8316, 0.2131, 0.7778, 0.2477, 0.7778, 0.2477, 0.8316, 0.2131, 0.8333, 0.3549, 0.7796, 0.3203, 0.7796, 0.2511, 0.8333, 0.2166, 0.8871, 0.2511, 0.8871, 0.3203, 0.7796, 0.2511, 0.8333, 0.2166, 0.8333, 0.2166, 0.7796, 0.2511, 0.8333, 0.3549, 0.7796, 0.3203, 0.7796, 0.3203, 0.8333, 0.3549, 0.8333, 0.2166, 0.8871, 0.2511, 0.8871, 0.2511, 0.8333, 0.2166, 0.7796, 0.3203, 0.7796, 0.2511, 0.7796, 0.2511, 0.7796, 0.3203, 0.8871, 0.3203, 0.8333, 0.3549, 0.8333, 0.3549, 0.8871, 0.3203, 0.8871, 0.2511, 0.8871, 0.3203, 0.8871, 0.3203, 0.8871, 0.2511, 0.8889, 0.462, 0.8351, 0.4274, 0.8351, 0.3583, 0.8889, 0.3237, 0.9427, 0.3583, 0.9427, 0.4274, 0.8889, 0.3237, 0.9427, 0.3583, 0.9427, 0.3583, 0.8889, 0.3237, 0.8351, 0.4274, 0.8351, 0.3583, 0.8351, 0.3583, 0.8351, 0.4274, 0.9427, 0.4274, 0.8889, 0.462, 0.8889, 0.462, 0.9427, 0.4274, 0.9427, 0.3583, 0.9427, 0.4274, 0.9427, 0.4274, 0.9427, 0.3583, 0.8351, 0.3583, 0.8889, 0.3237, 0.8889, 0.3237, 0.8351, 0.3583, 0.8889, 0.462, 0.8351, 0.4274, 0.8351, 0.4274, 0.8889, 0.462, 0.9444, 0.5691, 0.8907, 0.5346, 0.8907, 0.4654, 0.9444, 0.4309, 0.9982, 0.4654, 0.9982, 0.5346, 0.8907, 0.5346, 0.8907, 0.4654, 0.8907, 0.4654, 0.8907, 0.5346, 0.9982, 0.5346, 0.9444, 0.5691, 0.9444, 0.5691, 0.9982, 0.5346, 0.9982, 0.4654, 0.9982, 0.5346, 0.9982, 0.5346, 0.9982, 0.4654, 0.8907, 0.4654, 0.9444, 0.4309, 0.9444, 0.4309, 0.8907, 0.4654, 0.9444, 0.5691, 0.8907, 0.5346, 0.8907, 0.5346, 0.9444, 0.5691, 0.9444, 0.4309, 0.9982, 0.4654, 0.9982, 0.4654, 0.9444, 0.4309])
me_hex_grid_001.materials.append(mat_material_001)
me_hex_grid_001.update()

# ---- objects
ob_hex_grid_001 = bpy.data.objects.new('Hex.Grid.001', me_hex_grid_001)
ob_light = bpy.data.objects.new('Light', light_light)
ob_camera = bpy.data.objects.new('Camera', cam_camera)

# ---- transforms, parenting, visibility, modifiers, constraints
ob_hex_grid_001.location = (0.0, 0.0, 0.0)
_m = ob_hex_grid_001.modifiers.new('Auto Smooth', 'NODES')
_m.node_group = ng_auto_smooth
_gi = [s.identifier for s in ng_auto_smooth.interface.items_tree if s.item_type == 'SOCKET' and s.in_out == 'INPUT']
_m[_gi[1]] = 0.5236  # Angle
ob_light.location = (4.076, 1.005, 5.904)
ob_light.rotation_euler = (0.6503, 0.05522, 1.866)
ob_light.lock_rotations_4d = False
ob_light.empty_display_type = 'ARROWS'
ob_light.color = (0.0, 0.0, 0.0, 0.0)
ob_light.lineart.crease_threshold = 0.0
ob_camera.location = (7.359, -6.926, 4.958)
ob_camera.rotation_euler = (1.109, 0.0, 0.8149)
ob_camera.lock_rotations_4d = False
ob_camera.empty_display_type = 'ARROWS'
ob_camera.color = (0.0, 0.0, 0.0, 0.0)
ob_camera.display_type = 'WIRE'
ob_camera.lineart.crease_threshold = 0.0

# ---- collection membership
scene.collection.objects.link(ob_hex_grid_001)
col_collection.objects.link(ob_light)
col_collection.objects.link(ob_camera)

# ---- scene / render settings (as saved in the file)
scene.camera = ob_camera
scene.frame_start = 1; scene.frame_end = 250; scene.frame_set(1)
scene.render.engine = 'BLENDER_EEVEE_NEXT'
scene.cycles.sampling_pattern = 'TABULATED_SOBOL'
scene.cycles.use_light_tree = False
scene.view_settings.view_transform = 'Filmic'
bpy.context.view_layer.update()
